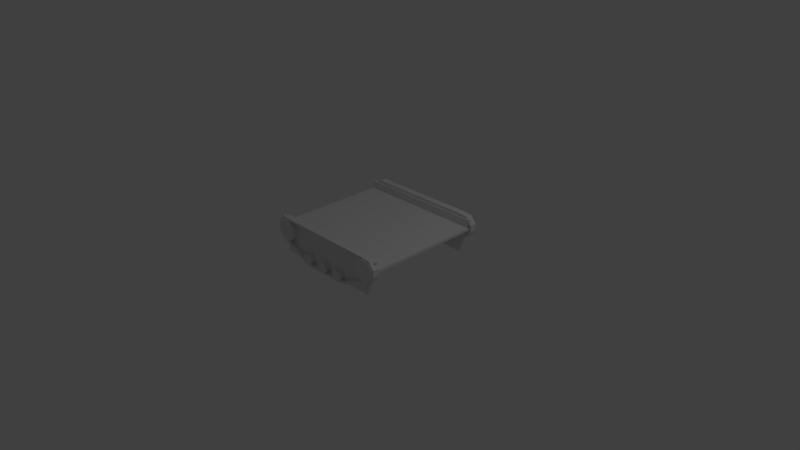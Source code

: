 # Source: watchdog1.blend  (saved by Blender 2.58.1; exported with 4.5.12 LTS)
import bpy
from mathutils import Matrix  # noqa: F401  (used for matrix-valued properties, if any)

bpy.ops.wm.read_factory_settings(use_empty=True)
scene = bpy.context.scene
scene.name = 'Scene'

# ---- collections
col_collection_1 = bpy.data.collections.new('Collection 1'); scene.collection.children.link(col_collection_1)

# ---- materials (node trees are filled in below, after node groups)
mat_material = bpy.data.materials.new('Material')
mat_material.alpha_threshold = 0.0
mat_material.use_transparent_shadow = False
mat_material.roughness = 0.5
mat_material.line_color = (0.0, 0.0, 0.0, 1.0)

# ---- material node trees

# ---- world
world_world = bpy.data.worlds.new('World'); scene.world = world_world
world_world.color = (0.05088, 0.05088, 0.05088)
world_world.use_sun_shadow = False
world_world.sun_shadow_jitter_overblur = 0.0
world_world.cycles.sampling_method = 'MANUAL'
world_world.cycles.sample_map_resolution = 256

# ---- cameras
cam_camera = bpy.data.cameras.new('Camera')
cam_camera.clip_end = 100.0
cam_camera.lens = 35.0
cam_camera.ortho_scale = 7.314
cam_camera.dof.focus_distance = 0.0
cam_camera.dof.aperture_fstop = 128.0

# ---- lights
light_lamp = bpy.data.lights.new('Lamp', 'POINT')
light_lamp.transmission_factor = 0.0
light_lamp.cutoff_distance = 30.0
light_lamp.energy = 100.0
light_lamp.shadow_buffer_clip_start = 1.001
light_lamp.shadow_soft_size = 1.0
light_lamp.shadow_maximum_resolution = 0.006
light_lamp.use_absolute_resolution = True
light_lamp.cycles.use_multiple_importance_sampling = False

# ---- meshes
me_cube_004 = bpy.data.meshes.new('Cube.004')
me_cube_004.from_pydata([(-1.0, -1.0, -1.0), (-1.0, 1.0, -1.0), (-1.0, -1.0, 1.0), (-1.0, 1.0, 1.0), (-2.967, 1.0, -1.0), (-2.967, 1.0, 1.0), (-2.967, -1.0, -1.0), (-2.967, -1.0, 1.0), (-4.745, -1.0, -1.0), (-4.745, 1.0, -1.0), (-4.745, -1.0, 1.0), (-4.745, 1.0, 1.0), (-6.89, 1.0, 1.0), (-6.89, 1.0, -1.0), (-6.89, -1.0, -1.0), (-6.89, -1.0, 1.0), (-8.717, -1.0, -1.0), (-8.717, 1.0, -1.0), (-8.717, 1.0, 1.0), (-8.717, -1.0, 1.0), (-10.98, 1.0, 1.0), (-10.98, 1.0, -1.0), (-10.98, -1.0, 1.0), (-10.98, -1.0, -1.0), (-14.29, -1.0, -1.0), (-14.29, 1.0, -1.0), (-14.29, -1.0, 1.0), (-14.29, 1.0, 1.0), (-17.02, 1.0, 1.0), (-17.02, 1.0, -1.0), (-17.02, -1.0, -1.0), (-17.02, -1.0, 1.0), (-19.29, -1.0, -1.0), (-19.29, 1.0, -1.0), (-19.29, -1.0, 1.0), (-19.29, 1.0, 1.0), (-22.5, 1.0, 1.0), (-22.5, 1.0, -1.0), (-22.5, -1.0, -1.0), (-22.5, -1.0, 1.0), (-25.68, 1.0, -1.0), (-25.68, -1.0, -1.0), (-25.68, 1.0, 1.0), (-25.68, -1.0, 1.0), (-29.0, 1.0, -1.0), (-29.0, 1.0, 1.0), (-29.0, -1.0, -1.0), (-29.0, -1.0, 1.0), (-32.27, -1.0, -1.0), (-32.27, 1.0, -1.0), (-32.27, 1.0, 1.0), (-32.27, -1.0, 1.0), (-33.95, 1.0, 1.0), (-33.95, 1.0, -1.0), (-33.95, -1.0, 1.0), (-33.95, -1.0, -1.0), (-35.43, -1.0, -3.665), (-35.43, 1.0, -3.665), (-35.82, 1.0, -1.919), (-35.82, -1.0, -1.919), (-36.63, 1.0, -7.983), (-35.84, 1.0, -8.369), (-36.63, -1.0, -7.983), (-35.84, -1.0, -8.369), (-35.5, 1.0, -12.01), (-35.5, -1.0, -12.01), (-36.14, -1.0, -13.24), (-36.14, 1.0, -13.24), (-34.4, 1.0, -17.35), (-34.08, 1.0, -15.53), (-34.08, -1.0, -15.53), (-34.4, -1.0, -17.35), (-24.51, 1.0, -26.1), (-24.51, -1.0, -26.1), (-24.83, 1.0, -27.93), (-24.83, -1.0, -27.93), (-23.19, 1.0, -28.76), (-23.22, 1.0, -26.77), (-23.22, -1.0, -26.77), (-23.19, -1.0, -28.76), (-10.15, -1.0, -26.04), (-10.15, 1.0, -26.04), (-10.12, -1.0, -28.03), (-10.12, 1.0, -28.03), (-8.749, 1.0, -25.55), (-8.241, 1.0, -27.1), (-8.749, -1.0, -25.55), (-8.241, -1.0, -27.1), (0.9601, 1.0, -15.4), (0.9601, -1.0, -15.4), (1.468, 1.0, -16.95), (1.468, -1.0, -16.95), (2.596, 1.0, -12.11), (3.104, 1.0, -13.66), (3.104, -1.0, -13.66), (2.596, -1.0, -12.11), (2.974, 1.0, -10.14), (2.974, -1.0, -10.14), (3.78, -1.0, -10.19), (3.78, 1.0, -10.19), (3.026, 1.0, -4.86), (3.832, 1.0, -4.909), (3.026, -1.0, -4.86), (3.832, -1.0, -4.909), (1.816, 1.0, -1.34), (1.816, -1.0, -1.34), (2.169, 1.0, 0.4588), (2.169, -1.0, 0.4588), (-1.137, 1.0, 1.06), (-1.029, 1.0, -0.9222), (-1.029, -1.0, -0.9222), (-1.137, -1.0, 1.06)], [], [(3, 1, 4, 5), (0, 2, 7, 6), (2, 3, 5, 7), (1, 0, 6, 4), (4, 6, 8, 9), (7, 5, 11, 10), (6, 7, 10, 8), (5, 4, 9, 11), (11, 9, 13, 12), (8, 10, 15, 14), (10, 11, 12, 15), (9, 8, 14, 13), (13, 14, 16, 17), (15, 12, 18, 19), (14, 15, 19, 16), (12, 13, 17, 18), (18, 17, 21, 20), (16, 19, 22, 23), (19, 18, 20, 22), (17, 16, 23, 21), (21, 23, 24, 25), (22, 20, 27, 26), (23, 22, 26, 24), (20, 21, 25, 27), (27, 25, 29, 28), (24, 26, 31, 30), (26, 27, 28, 31), (25, 24, 30, 29), (29, 30, 32, 33), (31, 28, 35, 34), (30, 31, 34, 32), (28, 29, 33, 35), (35, 33, 37, 36), (32, 34, 39, 38), (34, 35, 36, 39), (33, 32, 38, 37), (37, 38, 41, 40), (39, 36, 42, 43), (38, 39, 43, 41), (36, 37, 40, 42), (42, 40, 44, 45), (41, 43, 47, 46), (43, 42, 45, 47), (40, 41, 46, 44), (44, 46, 48, 49), (47, 45, 50, 51), (46, 47, 51, 48), (45, 44, 49, 50), (50, 49, 53, 52), (48, 51, 54, 55), (51, 50, 52, 54), (49, 48, 55, 53), (53, 55, 56, 57), (54, 52, 58, 59), (55, 54, 59, 56), (52, 53, 57, 58), (58, 57, 61, 60), (56, 59, 62, 63), (59, 58, 60, 62), (57, 56, 63, 61), (61, 63, 65, 64), (62, 60, 67, 66), (63, 62, 66, 65), (60, 61, 64, 67), (67, 64, 69, 68), (65, 66, 71, 70), (66, 67, 68, 71), (64, 65, 70, 69), (69, 70, 73, 72), (71, 68, 74, 75), (70, 71, 75, 73), (68, 69, 72, 74), (74, 72, 77, 76), (73, 75, 79, 78), (75, 74, 76, 79), (72, 73, 78, 77), (77, 78, 80, 81), (79, 76, 83, 82), (78, 79, 82, 80), (76, 77, 81, 83), (83, 81, 84, 85), (80, 82, 87, 86), (82, 83, 85, 87), (81, 80, 86, 84), (84, 86, 89, 88), (87, 85, 90, 91), (86, 87, 91, 89), (85, 84, 88, 90), (90, 88, 92, 93), (89, 91, 94, 95), (91, 90, 93, 94), (88, 89, 95, 92), (92, 95, 97, 96), (94, 93, 99, 98), (95, 94, 98, 97), (93, 92, 96, 99), (99, 96, 100, 101), (97, 98, 103, 102), (98, 99, 101, 103), (96, 97, 102, 100), (100, 102, 105, 104), (103, 101, 106, 107), (102, 103, 107, 105), (101, 100, 104, 106), (106, 104, 109, 108), (105, 107, 111, 110), (107, 106, 108, 111), (104, 105, 110, 109), (110, 111, 108, 109)])
_uv = me_cube_004.uv_layers.new(name='UVTex')
_uv.uv.foreach_set('vector', [0.0, 0.0, 1.0, 0.0, 1.0, 1.0, 0.0, 1.0, 0.0, 0.0, 1.0, 0.0, 1.0, 1.0, 0.0, 1.0, 0.0, 0.0, 1.0, 0.0, 1.0, 1.0, 0.0, 1.0, 0.0, 0.0, 1.0, 0.0, 1.0, 1.0, 0.0, 1.0, 0.0, 0.0, 1.0, 0.0, 1.0, 1.0, 0.0, 1.0, 0.0, 0.0, 1.0, 0.0, 1.0, 1.0, 0.0, 1.0, 0.0, 0.0, 1.0, 0.0, 1.0, 1.0, 0.0, 1.0, 0.0, 0.0, 1.0, 0.0, 1.0, 1.0, 0.0, 1.0, 0.0, 0.0, 1.0, 0.0, 1.0, 1.0, 0.0, 1.0, 0.0, 0.0, 1.0, 0.0, 1.0, 1.0, 0.0, 1.0, 0.0, 0.0, 1.0, 0.0, 1.0, 1.0, 0.0, 1.0, 0.0, 0.0, 1.0, 0.0, 1.0, 1.0, 0.0, 1.0, 0.0, 0.0, 1.0, 0.0, 1.0, 1.0, 0.0, 1.0, 0.0, 0.0, 1.0, 0.0, 1.0, 1.0, 0.0, 1.0, 0.0, 0.0, 1.0, 0.0, 1.0, 1.0, 0.0, 1.0, 0.0, 0.0, 1.0, 0.0, 1.0, 1.0, 0.0, 1.0, 0.0, 0.0, 1.0, 0.0, 1.0, 1.0, 0.0, 1.0, 0.0, 0.0, 1.0, 0.0, 1.0, 1.0, 0.0, 1.0, 0.0, 0.0, 1.0, 0.0, 1.0, 1.0, 0.0, 1.0, 0.0, 0.0, 1.0, 0.0, 1.0, 1.0, 0.0, 1.0, 0.0, 0.0, 1.0, 0.0, 1.0, 1.0, 0.0, 1.0, 0.0, 0.0, 1.0, 0.0, 1.0, 1.0, 0.0, 1.0, 0.0, 0.0, 1.0, 0.0, 1.0, 1.0, 0.0, 1.0, 0.0, 0.0, 1.0, 0.0, 1.0, 1.0, 0.0, 1.0, 0.0, 0.0, 1.0, 0.0, 1.0, 1.0, 0.0, 1.0, 0.0, 0.0, 1.0, 0.0, 1.0, 1.0, 0.0, 1.0, 0.0, 0.0, 1.0, 0.0, 1.0, 1.0, 0.0, 1.0, 0.0, 0.0, 1.0, 0.0, 1.0, 1.0, 0.0, 1.0, 0.0, 0.0, 1.0, 0.0, 1.0, 1.0, 0.0, 1.0, 0.0, 0.0, 1.0, 0.0, 1.0, 1.0, 0.0, 1.0, 0.0, 0.0, 1.0, 0.0, 1.0, 1.0, 0.0, 1.0, 0.0, 0.0, 1.0, 0.0, 1.0, 1.0, 0.0, 1.0, 0.0, 0.0, 1.0, 0.0, 1.0, 1.0, 0.0, 1.0, 0.0, 0.0, 1.0, 0.0, 1.0, 1.0, 0.0, 1.0, 0.0, 0.0, 1.0, 0.0, 1.0, 1.0, 0.0, 1.0, 0.0, 0.0, 1.0, 0.0, 1.0, 1.0, 0.0, 1.0, 0.0, 0.0, 1.0, 0.0, 1.0, 1.0, 0.0, 1.0, 0.0, 0.0, 1.0, 0.0, 1.0, 1.0, 0.0, 1.0, 0.0, 0.0, 1.0, 0.0, 1.0, 1.0, 0.0, 1.0, 0.0, 0.0, 1.0, 0.0, 1.0, 1.0, 0.0, 1.0, 0.0, 0.0, 1.0, 0.0, 1.0, 1.0, 0.0, 1.0, 0.0, 0.0, 1.0, 0.0, 1.0, 1.0, 0.0, 1.0, 0.0, 0.0, 1.0, 0.0, 1.0, 1.0, 0.0, 1.0, 0.0, 0.0, 1.0, 0.0, 1.0, 1.0, 0.0, 1.0, 0.0, 0.0, 1.0, 0.0, 1.0, 1.0, 0.0, 1.0, 0.0, 0.0, 1.0, 0.0, 1.0, 1.0, 0.0, 1.0, 0.0, 0.0, 1.0, 0.0, 1.0, 1.0, 0.0, 1.0, 0.0, 0.0, 1.0, 0.0, 1.0, 1.0, 0.0, 1.0, 0.0, 0.0, 1.0, 0.0, 1.0, 1.0, 0.0, 1.0, 0.0, 0.0, 1.0, 0.0, 1.0, 1.0, 0.0, 1.0, 0.0, 0.0, 1.0, 0.0, 1.0, 1.0, 0.0, 1.0, 0.0, 0.0, 1.0, 0.0, 1.0, 1.0, 0.0, 1.0, 0.0, 0.0, 1.0, 0.0, 1.0, 1.0, 0.0, 1.0, 0.0, 0.0, 1.0, 0.0, 1.0, 1.0, 0.0, 1.0, 0.0, 0.0, 1.0, 0.0, 1.0, 1.0, 0.0, 1.0, 0.0, 0.0, 1.0, 0.0, 1.0, 1.0, 0.0, 1.0, 0.0, 0.0, 1.0, 0.0, 1.0, 1.0, 0.0, 1.0, 0.0, 0.0, 1.0, 0.0, 1.0, 1.0, 0.0, 1.0, 0.0, 0.0, 1.0, 0.0, 1.0, 1.0, 0.0, 1.0, 0.0, 0.0, 1.0, 0.0, 1.0, 1.0, 0.0, 1.0, 0.0, 0.0, 1.0, 0.0, 1.0, 1.0, 0.0, 1.0, 0.0, 0.0, 1.0, 0.0, 1.0, 1.0, 0.0, 1.0, 0.0, 0.0, 1.0, 0.0, 1.0, 1.0, 0.0, 1.0, 0.0, 0.0, 1.0, 0.0, 1.0, 1.0, 0.0, 1.0, 0.0, 0.0, 1.0, 0.0, 1.0, 1.0, 0.0, 1.0, 0.0, 0.0, 1.0, 0.0, 1.0, 1.0, 0.0, 1.0, 0.0, 0.0, 1.0, 0.0, 1.0, 1.0, 0.0, 1.0, 0.0, 0.0, 1.0, 0.0, 1.0, 1.0, 0.0, 1.0, 0.0, 0.0, 1.0, 0.0, 1.0, 1.0, 0.0, 1.0, 0.0, 0.0, 1.0, 0.0, 1.0, 1.0, 0.0, 1.0, 0.0, 0.0, 1.0, 0.0, 1.0, 1.0, 0.0, 1.0, 0.0, 0.0, 1.0, 0.0, 1.0, 1.0, 0.0, 1.0, 0.0, 0.0, 1.0, 0.0, 1.0, 1.0, 0.0, 1.0, 0.0, 0.0, 1.0, 0.0, 1.0, 1.0, 0.0, 1.0, 0.0, 0.0, 1.0, 0.0, 1.0, 1.0, 0.0, 1.0, 0.0, 0.0, 1.0, 0.0, 1.0, 1.0, 0.0, 1.0, 0.0, 0.0, 1.0, 0.0, 1.0, 1.0, 0.0, 1.0, 0.0, 0.0, 1.0, 0.0, 1.0, 1.0, 0.0, 1.0, 0.0, 0.0, 1.0, 0.0, 1.0, 1.0, 0.0, 1.0, 0.0, 0.0, 1.0, 0.0, 1.0, 1.0, 0.0, 1.0, 0.0, 0.0, 1.0, 0.0, 1.0, 1.0, 0.0, 1.0, 0.0, 0.0, 1.0, 0.0, 1.0, 1.0, 0.0, 1.0, 0.0, 0.0, 1.0, 0.0, 1.0, 1.0, 0.0, 1.0, 0.0, 0.0, 1.0, 0.0, 1.0, 1.0, 0.0, 1.0, 0.0, 0.0, 1.0, 0.0, 1.0, 1.0, 0.0, 1.0, 0.0, 0.0, 1.0, 0.0, 1.0, 1.0, 0.0, 1.0, 0.0, 0.0, 1.0, 0.0, 1.0, 1.0, 0.0, 1.0, 0.0, 0.0, 1.0, 0.0, 1.0, 1.0, 0.0, 1.0, 0.0, 0.0, 1.0, 0.0, 1.0, 1.0, 0.0, 1.0, 0.0, 0.0, 1.0, 0.0, 1.0, 1.0, 0.0, 1.0, 0.0, 0.0, 1.0, 0.0, 1.0, 1.0, 0.0, 1.0, 0.0, 0.0, 1.0, 0.0, 1.0, 1.0, 0.0, 1.0, 0.0, 0.0, 1.0, 0.0, 1.0, 1.0, 0.0, 1.0, 0.0, 0.0, 1.0, 0.0, 1.0, 1.0, 0.0, 1.0, 0.0, 0.0, 1.0, 0.0, 1.0, 1.0, 0.0, 1.0, 0.0, 0.0, 1.0, 0.0, 1.0, 1.0, 0.0, 1.0, 0.0, 0.0, 1.0, 0.0, 1.0, 1.0, 0.0, 1.0, 0.0, 0.0, 1.0, 0.0, 1.0, 1.0, 0.0, 1.0, 0.0, 0.0, 1.0, 0.0, 1.0, 1.0, 0.0, 1.0, 0.0, 0.0, 1.0, 0.0, 1.0, 1.0, 0.0, 1.0, 0.0, 0.0, 1.0, 0.0, 1.0, 1.0, 0.0, 1.0, 0.0, 0.0, 1.0, 0.0, 1.0, 1.0, 0.0, 1.0, 0.0, 0.0, 1.0, 0.0, 1.0, 1.0, 0.0, 1.0, 0.0, 0.0, 1.0, 0.0, 1.0, 1.0, 0.0, 1.0, 0.0, 0.0, 1.0, 0.0, 1.0, 1.0, 0.0, 1.0, 0.0, 0.0, 1.0, 0.0, 1.0, 1.0, 0.0, 1.0, 0.0, 0.0, 1.0, 0.0, 1.0, 1.0, 0.0, 1.0, 0.0, 0.0, 1.0, 0.0, 1.0, 1.0, 0.0, 1.0, 0.0, 0.0, 1.0, 0.0, 1.0, 1.0, 0.0, 1.0])
me_cube_004.use_remesh_preserve_volume = False
me_cube_004.use_remesh_preserve_attributes = False
me_cube_004.use_mirror_vertex_groups = False
me_cube_004.update()
me_cube_003 = bpy.data.meshes.new('Cube.003')
me_cube_003.from_pydata([(-1.0, -1.0, -1.0), (-1.0, 1.0, -1.0), (-1.0, -1.0, 1.0), (-1.0, 1.0, 1.0), (-2.967, 1.0, -1.0), (-2.967, 1.0, 1.0), (-2.967, -1.0, -1.0), (-2.967, -1.0, 1.0), (-4.745, -1.0, -1.0), (-4.745, 1.0, -1.0), (-4.745, -1.0, 1.0), (-4.745, 1.0, 1.0), (-6.89, 1.0, 1.0), (-6.89, 1.0, -1.0), (-6.89, -1.0, -1.0), (-6.89, -1.0, 1.0), (-8.717, -1.0, -1.0), (-8.717, 1.0, -1.0), (-8.717, 1.0, 1.0), (-8.717, -1.0, 1.0), (-10.98, 1.0, 1.0), (-10.98, 1.0, -1.0), (-10.98, -1.0, 1.0), (-10.98, -1.0, -1.0), (-14.29, -1.0, -1.0), (-14.29, 1.0, -1.0), (-14.29, -1.0, 1.0), (-14.29, 1.0, 1.0), (-17.02, 1.0, 1.0), (-17.02, 1.0, -1.0), (-17.02, -1.0, -1.0), (-17.02, -1.0, 1.0), (-19.29, -1.0, -1.0), (-19.29, 1.0, -1.0), (-19.29, -1.0, 1.0), (-19.29, 1.0, 1.0), (-22.5, 1.0, 1.0), (-22.5, 1.0, -1.0), (-22.5, -1.0, -1.0), (-22.5, -1.0, 1.0), (-25.68, 1.0, -1.0), (-25.68, -1.0, -1.0), (-25.68, 1.0, 1.0), (-25.68, -1.0, 1.0), (-29.0, 1.0, -1.0), (-29.0, 1.0, 1.0), (-29.0, -1.0, -1.0), (-29.0, -1.0, 1.0), (-32.27, -1.0, -1.0), (-32.27, 1.0, -1.0), (-32.27, 1.0, 1.0), (-32.27, -1.0, 1.0), (-33.95, 1.0, 1.0), (-33.95, 1.0, -1.0), (-33.95, -1.0, 1.0), (-33.95, -1.0, -1.0), (-35.43, -1.0, -3.665), (-35.43, 1.0, -3.665), (-35.82, 1.0, -1.919), (-35.82, -1.0, -1.919), (-36.63, 1.0, -7.983), (-35.84, 1.0, -8.369), (-36.63, -1.0, -7.983), (-35.84, -1.0, -8.369), (-35.5, 1.0, -12.01), (-35.5, -1.0, -12.01), (-36.14, -1.0, -13.24), (-36.14, 1.0, -13.24), (-34.4, 1.0, -17.35), (-34.08, 1.0, -15.53), (-34.08, -1.0, -15.53), (-34.4, -1.0, -17.35), (-24.51, 1.0, -26.1), (-24.51, -1.0, -26.1), (-24.83, 1.0, -27.93), (-24.83, -1.0, -27.93), (-23.19, 1.0, -28.76), (-23.22, 1.0, -26.77), (-23.22, -1.0, -26.77), (-23.19, -1.0, -28.76), (-10.15, -1.0, -26.04), (-10.15, 1.0, -26.04), (-10.12, -1.0, -28.03), (-10.12, 1.0, -28.03), (-8.749, 1.0, -25.55), (-8.241, 1.0, -27.1), (-8.749, -1.0, -25.55), (-8.241, -1.0, -27.1), (0.9601, 1.0, -15.4), (0.9601, -1.0, -15.4), (1.468, 1.0, -16.95), (1.468, -1.0, -16.95), (2.596, 1.0, -12.11), (3.104, 1.0, -13.66), (3.104, -1.0, -13.66), (2.596, -1.0, -12.11), (2.974, 1.0, -10.14), (2.974, -1.0, -10.14), (3.78, -1.0, -10.19), (3.78, 1.0, -10.19), (3.026, 1.0, -4.86), (3.832, 1.0, -4.909), (3.026, -1.0, -4.86), (3.832, -1.0, -4.909), (1.816, 1.0, -1.34), (1.816, -1.0, -1.34), (2.169, 1.0, 0.4588), (2.169, -1.0, 0.4588), (-1.137, 1.0, 1.06), (-1.029, 1.0, -0.9222), (-1.029, -1.0, -0.9222), (-1.137, -1.0, 1.06)], [], [(3, 1, 4, 5), (0, 2, 7, 6), (2, 3, 5, 7), (1, 0, 6, 4), (4, 6, 8, 9), (7, 5, 11, 10), (6, 7, 10, 8), (5, 4, 9, 11), (11, 9, 13, 12), (8, 10, 15, 14), (10, 11, 12, 15), (9, 8, 14, 13), (13, 14, 16, 17), (15, 12, 18, 19), (14, 15, 19, 16), (12, 13, 17, 18), (18, 17, 21, 20), (16, 19, 22, 23), (19, 18, 20, 22), (17, 16, 23, 21), (21, 23, 24, 25), (22, 20, 27, 26), (23, 22, 26, 24), (20, 21, 25, 27), (27, 25, 29, 28), (24, 26, 31, 30), (26, 27, 28, 31), (25, 24, 30, 29), (29, 30, 32, 33), (31, 28, 35, 34), (30, 31, 34, 32), (28, 29, 33, 35), (35, 33, 37, 36), (32, 34, 39, 38), (34, 35, 36, 39), (33, 32, 38, 37), (37, 38, 41, 40), (39, 36, 42, 43), (38, 39, 43, 41), (36, 37, 40, 42), (42, 40, 44, 45), (41, 43, 47, 46), (43, 42, 45, 47), (40, 41, 46, 44), (44, 46, 48, 49), (47, 45, 50, 51), (46, 47, 51, 48), (45, 44, 49, 50), (50, 49, 53, 52), (48, 51, 54, 55), (51, 50, 52, 54), (49, 48, 55, 53), (53, 55, 56, 57), (54, 52, 58, 59), (55, 54, 59, 56), (52, 53, 57, 58), (58, 57, 61, 60), (56, 59, 62, 63), (59, 58, 60, 62), (57, 56, 63, 61), (61, 63, 65, 64), (62, 60, 67, 66), (63, 62, 66, 65), (60, 61, 64, 67), (67, 64, 69, 68), (65, 66, 71, 70), (66, 67, 68, 71), (64, 65, 70, 69), (69, 70, 73, 72), (71, 68, 74, 75), (70, 71, 75, 73), (68, 69, 72, 74), (74, 72, 77, 76), (73, 75, 79, 78), (75, 74, 76, 79), (72, 73, 78, 77), (77, 78, 80, 81), (79, 76, 83, 82), (78, 79, 82, 80), (76, 77, 81, 83), (83, 81, 84, 85), (80, 82, 87, 86), (82, 83, 85, 87), (81, 80, 86, 84), (84, 86, 89, 88), (87, 85, 90, 91), (86, 87, 91, 89), (85, 84, 88, 90), (90, 88, 92, 93), (89, 91, 94, 95), (91, 90, 93, 94), (88, 89, 95, 92), (92, 95, 97, 96), (94, 93, 99, 98), (95, 94, 98, 97), (93, 92, 96, 99), (99, 96, 100, 101), (97, 98, 103, 102), (98, 99, 101, 103), (96, 97, 102, 100), (100, 102, 105, 104), (103, 101, 106, 107), (102, 103, 107, 105), (101, 100, 104, 106), (106, 104, 109, 108), (105, 107, 111, 110), (107, 106, 108, 111), (104, 105, 110, 109), (110, 111, 108, 109)])
_uv = me_cube_003.uv_layers.new(name='UVTex')
_uv.uv.foreach_set('vector', [0.0, 0.0, 1.0, 0.0, 1.0, 1.0, 0.0, 1.0, 0.0, 0.0, 1.0, 0.0, 1.0, 1.0, 0.0, 1.0, 0.0, 0.0, 1.0, 0.0, 1.0, 1.0, 0.0, 1.0, 0.0, 0.0, 1.0, 0.0, 1.0, 1.0, 0.0, 1.0, 0.0, 0.0, 1.0, 0.0, 1.0, 1.0, 0.0, 1.0, 0.0, 0.0, 1.0, 0.0, 1.0, 1.0, 0.0, 1.0, 0.0, 0.0, 1.0, 0.0, 1.0, 1.0, 0.0, 1.0, 0.0, 0.0, 1.0, 0.0, 1.0, 1.0, 0.0, 1.0, 0.0, 0.0, 1.0, 0.0, 1.0, 1.0, 0.0, 1.0, 0.0, 0.0, 1.0, 0.0, 1.0, 1.0, 0.0, 1.0, 0.0, 0.0, 1.0, 0.0, 1.0, 1.0, 0.0, 1.0, 0.0, 0.0, 1.0, 0.0, 1.0, 1.0, 0.0, 1.0, 0.0, 0.0, 1.0, 0.0, 1.0, 1.0, 0.0, 1.0, 0.0, 0.0, 1.0, 0.0, 1.0, 1.0, 0.0, 1.0, 0.0, 0.0, 1.0, 0.0, 1.0, 1.0, 0.0, 1.0, 0.0, 0.0, 1.0, 0.0, 1.0, 1.0, 0.0, 1.0, 0.0, 0.0, 1.0, 0.0, 1.0, 1.0, 0.0, 1.0, 0.0, 0.0, 1.0, 0.0, 1.0, 1.0, 0.0, 1.0, 0.0, 0.0, 1.0, 0.0, 1.0, 1.0, 0.0, 1.0, 0.0, 0.0, 1.0, 0.0, 1.0, 1.0, 0.0, 1.0, 0.0, 0.0, 1.0, 0.0, 1.0, 1.0, 0.0, 1.0, 0.0, 0.0, 1.0, 0.0, 1.0, 1.0, 0.0, 1.0, 0.0, 0.0, 1.0, 0.0, 1.0, 1.0, 0.0, 1.0, 0.0, 0.0, 1.0, 0.0, 1.0, 1.0, 0.0, 1.0, 0.0, 0.0, 1.0, 0.0, 1.0, 1.0, 0.0, 1.0, 0.0, 0.0, 1.0, 0.0, 1.0, 1.0, 0.0, 1.0, 0.0, 0.0, 1.0, 0.0, 1.0, 1.0, 0.0, 1.0, 0.0, 0.0, 1.0, 0.0, 1.0, 1.0, 0.0, 1.0, 0.0, 0.0, 1.0, 0.0, 1.0, 1.0, 0.0, 1.0, 0.0, 0.0, 1.0, 0.0, 1.0, 1.0, 0.0, 1.0, 0.0, 0.0, 1.0, 0.0, 1.0, 1.0, 0.0, 1.0, 0.0, 0.0, 1.0, 0.0, 1.0, 1.0, 0.0, 1.0, 0.0, 0.0, 1.0, 0.0, 1.0, 1.0, 0.0, 1.0, 0.0, 0.0, 1.0, 0.0, 1.0, 1.0, 0.0, 1.0, 0.0, 0.0, 1.0, 0.0, 1.0, 1.0, 0.0, 1.0, 0.0, 0.0, 1.0, 0.0, 1.0, 1.0, 0.0, 1.0, 0.0, 0.0, 1.0, 0.0, 1.0, 1.0, 0.0, 1.0, 0.0, 0.0, 1.0, 0.0, 1.0, 1.0, 0.0, 1.0, 0.0, 0.0, 1.0, 0.0, 1.0, 1.0, 0.0, 1.0, 0.0, 0.0, 1.0, 0.0, 1.0, 1.0, 0.0, 1.0, 0.0, 0.0, 1.0, 0.0, 1.0, 1.0, 0.0, 1.0, 0.0, 0.0, 1.0, 0.0, 1.0, 1.0, 0.0, 1.0, 0.0, 0.0, 1.0, 0.0, 1.0, 1.0, 0.0, 1.0, 0.0, 0.0, 1.0, 0.0, 1.0, 1.0, 0.0, 1.0, 0.0, 0.0, 1.0, 0.0, 1.0, 1.0, 0.0, 1.0, 0.0, 0.0, 1.0, 0.0, 1.0, 1.0, 0.0, 1.0, 0.0, 0.0, 1.0, 0.0, 1.0, 1.0, 0.0, 1.0, 0.0, 0.0, 1.0, 0.0, 1.0, 1.0, 0.0, 1.0, 0.0, 0.0, 1.0, 0.0, 1.0, 1.0, 0.0, 1.0, 0.0, 0.0, 1.0, 0.0, 1.0, 1.0, 0.0, 1.0, 0.0, 0.0, 1.0, 0.0, 1.0, 1.0, 0.0, 1.0, 0.0, 0.0, 1.0, 0.0, 1.0, 1.0, 0.0, 1.0, 0.0, 0.0, 1.0, 0.0, 1.0, 1.0, 0.0, 1.0, 0.0, 0.0, 1.0, 0.0, 1.0, 1.0, 0.0, 1.0, 0.0, 0.0, 1.0, 0.0, 1.0, 1.0, 0.0, 1.0, 0.0, 0.0, 1.0, 0.0, 1.0, 1.0, 0.0, 1.0, 0.0, 0.0, 1.0, 0.0, 1.0, 1.0, 0.0, 1.0, 0.0, 0.0, 1.0, 0.0, 1.0, 1.0, 0.0, 1.0, 0.0, 0.0, 1.0, 0.0, 1.0, 1.0, 0.0, 1.0, 0.0, 0.0, 1.0, 0.0, 1.0, 1.0, 0.0, 1.0, 0.0, 0.0, 1.0, 0.0, 1.0, 1.0, 0.0, 1.0, 0.0, 0.0, 1.0, 0.0, 1.0, 1.0, 0.0, 1.0, 0.0, 0.0, 1.0, 0.0, 1.0, 1.0, 0.0, 1.0, 0.0, 0.0, 1.0, 0.0, 1.0, 1.0, 0.0, 1.0, 0.0, 0.0, 1.0, 0.0, 1.0, 1.0, 0.0, 1.0, 0.0, 0.0, 1.0, 0.0, 1.0, 1.0, 0.0, 1.0, 0.0, 0.0, 1.0, 0.0, 1.0, 1.0, 0.0, 1.0, 0.0, 0.0, 1.0, 0.0, 1.0, 1.0, 0.0, 1.0, 0.0, 0.0, 1.0, 0.0, 1.0, 1.0, 0.0, 1.0, 0.0, 0.0, 1.0, 0.0, 1.0, 1.0, 0.0, 1.0, 0.0, 0.0, 1.0, 0.0, 1.0, 1.0, 0.0, 1.0, 0.0, 0.0, 1.0, 0.0, 1.0, 1.0, 0.0, 1.0, 0.0, 0.0, 1.0, 0.0, 1.0, 1.0, 0.0, 1.0, 0.0, 0.0, 1.0, 0.0, 1.0, 1.0, 0.0, 1.0, 0.0, 0.0, 1.0, 0.0, 1.0, 1.0, 0.0, 1.0, 0.0, 0.0, 1.0, 0.0, 1.0, 1.0, 0.0, 1.0, 0.0, 0.0, 1.0, 0.0, 1.0, 1.0, 0.0, 1.0, 0.0, 0.0, 1.0, 0.0, 1.0, 1.0, 0.0, 1.0, 0.0, 0.0, 1.0, 0.0, 1.0, 1.0, 0.0, 1.0, 0.0, 0.0, 1.0, 0.0, 1.0, 1.0, 0.0, 1.0, 0.0, 0.0, 1.0, 0.0, 1.0, 1.0, 0.0, 1.0, 0.0, 0.0, 1.0, 0.0, 1.0, 1.0, 0.0, 1.0, 0.0, 0.0, 1.0, 0.0, 1.0, 1.0, 0.0, 1.0, 0.0, 0.0, 1.0, 0.0, 1.0, 1.0, 0.0, 1.0, 0.0, 0.0, 1.0, 0.0, 1.0, 1.0, 0.0, 1.0, 0.0, 0.0, 1.0, 0.0, 1.0, 1.0, 0.0, 1.0, 0.0, 0.0, 1.0, 0.0, 1.0, 1.0, 0.0, 1.0, 0.0, 0.0, 1.0, 0.0, 1.0, 1.0, 0.0, 1.0, 0.0, 0.0, 1.0, 0.0, 1.0, 1.0, 0.0, 1.0, 0.0, 0.0, 1.0, 0.0, 1.0, 1.0, 0.0, 1.0, 0.0, 0.0, 1.0, 0.0, 1.0, 1.0, 0.0, 1.0, 0.0, 0.0, 1.0, 0.0, 1.0, 1.0, 0.0, 1.0, 0.0, 0.0, 1.0, 0.0, 1.0, 1.0, 0.0, 1.0, 0.0, 0.0, 1.0, 0.0, 1.0, 1.0, 0.0, 1.0, 0.0, 0.0, 1.0, 0.0, 1.0, 1.0, 0.0, 1.0, 0.0, 0.0, 1.0, 0.0, 1.0, 1.0, 0.0, 1.0, 0.0, 0.0, 1.0, 0.0, 1.0, 1.0, 0.0, 1.0, 0.0, 0.0, 1.0, 0.0, 1.0, 1.0, 0.0, 1.0, 0.0, 0.0, 1.0, 0.0, 1.0, 1.0, 0.0, 1.0, 0.0, 0.0, 1.0, 0.0, 1.0, 1.0, 0.0, 1.0, 0.0, 0.0, 1.0, 0.0, 1.0, 1.0, 0.0, 1.0, 0.0, 0.0, 1.0, 0.0, 1.0, 1.0, 0.0, 1.0, 0.0, 0.0, 1.0, 0.0, 1.0, 1.0, 0.0, 1.0, 0.0, 0.0, 1.0, 0.0, 1.0, 1.0, 0.0, 1.0, 0.0, 0.0, 1.0, 0.0, 1.0, 1.0, 0.0, 1.0, 0.0, 0.0, 1.0, 0.0, 1.0, 1.0, 0.0, 1.0, 0.0, 0.0, 1.0, 0.0, 1.0, 1.0, 0.0, 1.0, 0.0, 0.0, 1.0, 0.0, 1.0, 1.0, 0.0, 1.0, 0.0, 0.0, 1.0, 0.0, 1.0, 1.0, 0.0, 1.0])
me_cube_003.use_remesh_preserve_volume = False
me_cube_003.use_remesh_preserve_attributes = False
me_cube_003.use_mirror_vertex_groups = False
me_cube_003.update()
me_cylinder_014 = bpy.data.meshes.new('Cylinder.014')
me_cylinder_014.from_pydata([(0.0, 1.0, -1.0), (0.3827, 0.9239, -1.0), (0.7071, 0.7071, -1.0), (0.9239, 0.3827, -1.0), (1.0, -4.371e-08, -1.0), (0.9239, -0.3827, -1.0), (0.7071, -0.7071, -1.0), (0.3827, -0.9239, -1.0), (1.51e-07, -1.0, -1.0), (-0.3827, -0.9239, -1.0), (-0.7071, -0.7071, -1.0), (-0.9239, -0.3827, -1.0), (-1.0, 1.192e-08, -1.0), (-0.9239, 0.3827, -1.0), (-0.7071, 0.7071, -1.0), (-0.3827, 0.9239, -1.0), (6.517e-07, 1.0, 1.0), (0.3827, 0.9239, 1.0), (0.7071, 0.7071, 1.0), (0.9239, 0.3827, 1.0), (1.0, -1.291e-06, 1.0), (0.9239, -0.3827, 1.0), (0.7071, -0.7071, 1.0), (0.3827, -0.9239, 1.0), (-1.931e-06, -1.0, 1.0), (-0.3827, -0.9239, 1.0), (-0.7071, -0.7071, 1.0), (-0.9239, -0.3827, 1.0), (-1.0, 2.571e-06, 1.0), (-0.9239, 0.3827, 1.0), (-0.7071, 0.7071, 1.0), (-0.3827, 0.9239, 1.0), (0.0, 0.0, -1.0), (0.0, 0.0, 1.0)], [], [(32, 0, 1), (33, 17, 16), (32, 1, 2), (33, 18, 17), (32, 2, 3), (33, 19, 18), (32, 3, 4), (33, 20, 19), (32, 4, 5), (33, 21, 20), (32, 5, 6), (33, 22, 21), (32, 6, 7), (33, 23, 22), (32, 7, 8), (33, 24, 23), (32, 8, 9), (33, 25, 24), (32, 9, 10), (33, 26, 25), (32, 10, 11), (33, 27, 26), (32, 11, 12), (33, 28, 27), (32, 12, 13), (33, 29, 28), (32, 13, 14), (33, 30, 29), (32, 14, 15), (33, 31, 30), (15, 0, 32), (33, 16, 31), (0, 16, 17, 1), (1, 17, 18, 2), (2, 18, 19, 3), (3, 19, 20, 4), (4, 20, 21, 5), (5, 21, 22, 6), (6, 22, 23, 7), (7, 23, 24, 8), (8, 24, 25, 9), (9, 25, 26, 10), (10, 26, 27, 11), (11, 27, 28, 12), (12, 28, 29, 13), (13, 29, 30, 14), (14, 30, 31, 15), (16, 0, 15, 31)])
_uv = me_cylinder_014.uv_layers.new(name='UVTex')
_uv.uv.foreach_set('vector', [0.0, 0.0, 1.0, 0.0, 1.0, 1.0, 0.5, 0.5, 1.175, 3.896, -0.1755, 3.896, 0.0, 0.0, 1.0, 0.0, 1.0, 1.0, 0.5, 0.5, 2.424, 3.379, 1.175, 3.896, 0.0, 0.0, 1.0, 0.0, 1.0, 1.0, 0.5, 0.5, 3.379, 2.424, 2.424, 3.379, 0.0, 0.0, 1.0, 0.0, 1.0, 1.0, 0.5, 0.5, 3.896, 1.175, 3.379, 2.424, 0.0, 0.0, 1.0, 0.0, 1.0, 1.0, 0.5, 0.5, 3.896, -0.1754, 3.896, 1.175, 0.0, 0.0, 1.0, 0.0, 1.0, 1.0, 0.5, 0.5, 3.379, -1.424, 3.896, -0.1754, 0.0, 0.0, 1.0, 0.0, 1.0, 1.0, 0.5, 0.5, 2.424, -2.379, 3.379, -1.424, 0.0, 0.0, 1.0, 0.0, 1.0, 1.0, 0.5, 0.5, 1.175, -2.896, 2.424, -2.379, 0.0, 0.0, 1.0, 0.0, 1.0, 1.0, 0.5, 0.5, -0.1755, -2.896, 1.175, -2.896, 0.0, 0.0, 1.0, 0.0, 1.0, 1.0, 0.5, 0.5, -1.424, -2.379, -0.1755, -2.896, 0.0, 0.0, 1.0, 0.0, 1.0, 1.0, 0.5, 0.5, -2.379, -1.424, -1.424, -2.379, 0.0, 0.0, 1.0, 0.0, 1.0, 1.0, 0.5, 0.5, -2.896, -0.1754, -2.379, -1.424, 0.0, 0.0, 1.0, 0.0, 1.0, 1.0, 0.5, 0.5, -2.896, 1.175, -2.896, -0.1754, 0.0, 0.0, 1.0, 0.0, 1.0, 1.0, 0.5, 0.5, -2.379, 2.424, -2.896, 1.175, 0.0, 0.0, 1.0, 0.0, 1.0, 1.0, 0.5, 0.5, -1.424, 3.379, -2.379, 2.424, 0.0, 0.0, 1.0, 0.0, 1.0, 1.0, 0.5, 0.5, -0.1755, 3.896, -1.424, 3.379, 0.0, 0.0, 1.0, 0.0, 1.0, 1.0, 0.0, 1.0, 0.0, 0.0, 1.0, 0.0, 1.0, 1.0, 0.0, 1.0, 0.0, 0.0, 1.0, 0.0, 1.0, 1.0, 0.0, 1.0, 0.0, 0.0, 1.0, 0.0, 1.0, 1.0, 0.0, 1.0, 0.0, 0.0, 1.0, 0.0, 1.0, 1.0, 0.0, 1.0, 0.0, 0.0, 1.0, 0.0, 1.0, 1.0, 0.0, 1.0, 0.0, 0.0, 1.0, 0.0, 1.0, 1.0, 0.0, 1.0, 0.0, 0.0, 1.0, 0.0, 1.0, 1.0, 0.0, 1.0, 0.0, 0.0, 1.0, 0.0, 1.0, 1.0, 0.0, 1.0, 0.0, 0.0, 1.0, 0.0, 1.0, 1.0, 0.0, 1.0, 0.0, 0.0, 1.0, 0.0, 1.0, 1.0, 0.0, 1.0, 0.0, 0.0, 1.0, 0.0, 1.0, 1.0, 0.0, 1.0, 0.0, 0.0, 1.0, 0.0, 1.0, 1.0, 0.0, 1.0, 0.0, 0.0, 1.0, 0.0, 1.0, 1.0, 0.0, 1.0, 0.0, 0.0, 1.0, 0.0, 1.0, 1.0, 0.0, 1.0, 0.0, 0.0, 1.0, 0.0, 1.0, 1.0, 0.0, 1.0])
me_cylinder_014.use_remesh_preserve_volume = False
me_cylinder_014.use_remesh_preserve_attributes = False
me_cylinder_014.use_mirror_vertex_groups = False
me_cylinder_014.update()
me_cylinder_013 = bpy.data.meshes.new('Cylinder.013')
me_cylinder_013.from_pydata([(0.0, 1.0, -1.0), (0.3827, 0.9239, -1.0), (0.7071, 0.7071, -1.0), (0.9239, 0.3827, -1.0), (1.0, -4.371e-08, -1.0), (0.9239, -0.3827, -1.0), (0.7071, -0.7071, -1.0), (0.3827, -0.9239, -1.0), (1.51e-07, -1.0, -1.0), (-0.3827, -0.9239, -1.0), (-0.7071, -0.7071, -1.0), (-0.9239, -0.3827, -1.0), (-1.0, 1.192e-08, -1.0), (-0.9239, 0.3827, -1.0), (-0.7071, 0.7071, -1.0), (-0.3827, 0.9239, -1.0), (6.517e-07, 1.0, 1.0), (0.3827, 0.9239, 1.0), (0.7071, 0.7071, 1.0), (0.9239, 0.3827, 1.0), (1.0, -1.291e-06, 1.0), (0.9239, -0.3827, 1.0), (0.7071, -0.7071, 1.0), (0.3827, -0.9239, 1.0), (-1.931e-06, -1.0, 1.0), (-0.3827, -0.9239, 1.0), (-0.7071, -0.7071, 1.0), (-0.9239, -0.3827, 1.0), (-1.0, 2.571e-06, 1.0), (-0.9239, 0.3827, 1.0), (-0.7071, 0.7071, 1.0), (-0.3827, 0.9239, 1.0), (0.0, 0.0, -1.0), (0.0, 0.0, 1.0)], [], [(32, 0, 1), (33, 17, 16), (32, 1, 2), (33, 18, 17), (32, 2, 3), (33, 19, 18), (32, 3, 4), (33, 20, 19), (32, 4, 5), (33, 21, 20), (32, 5, 6), (33, 22, 21), (32, 6, 7), (33, 23, 22), (32, 7, 8), (33, 24, 23), (32, 8, 9), (33, 25, 24), (32, 9, 10), (33, 26, 25), (32, 10, 11), (33, 27, 26), (32, 11, 12), (33, 28, 27), (32, 12, 13), (33, 29, 28), (32, 13, 14), (33, 30, 29), (32, 14, 15), (33, 31, 30), (15, 0, 32), (33, 16, 31), (0, 16, 17, 1), (1, 17, 18, 2), (2, 18, 19, 3), (3, 19, 20, 4), (4, 20, 21, 5), (5, 21, 22, 6), (6, 22, 23, 7), (7, 23, 24, 8), (8, 24, 25, 9), (9, 25, 26, 10), (10, 26, 27, 11), (11, 27, 28, 12), (12, 28, 29, 13), (13, 29, 30, 14), (14, 30, 31, 15), (16, 0, 15, 31)])
_uv = me_cylinder_013.uv_layers.new(name='UVTex')
_uv.uv.foreach_set('vector', [0.0, 0.0, 1.0, 0.0, 1.0, 1.0, 0.5, 0.5, -0.5575, -4.817, 1.558, -4.817, 0.0, 0.0, 1.0, 0.0, 1.0, 1.0, 0.5, 0.5, -2.512, -4.007, -0.5575, -4.817, 0.0, 0.0, 1.0, 0.0, 1.0, 1.0, 0.5, 0.5, -4.007, -2.512, -2.512, -4.007, 0.0, 0.0, 1.0, 0.0, 1.0, 1.0, 0.5, 0.5, -4.817, -0.5575, -4.007, -2.512, 0.0, 0.0, 1.0, 0.0, 1.0, 1.0, 0.5, 0.5, -4.817, 1.558, -4.817, -0.5575, 0.0, 0.0, 1.0, 0.0, 1.0, 1.0, 0.5, 0.5, -4.007, 3.512, -4.817, 1.558, 0.0, 0.0, 1.0, 0.0, 1.0, 1.0, 0.5, 0.5, -2.512, 5.007, -4.007, 3.512, 0.0, 0.0, 1.0, 0.0, 1.0, 1.0, 0.5, 0.5, -0.5575, 5.817, -2.512, 5.007, 0.0, 0.0, 1.0, 0.0, 1.0, 1.0, 0.5, 0.5, 1.558, 5.817, -0.5575, 5.817, 0.0, 0.0, 1.0, 0.0, 1.0, 1.0, 0.5, 0.5, 3.512, 5.007, 1.558, 5.817, 0.0, 0.0, 1.0, 0.0, 1.0, 1.0, 0.5, 0.5, 5.007, 3.512, 3.512, 5.007, 0.0, 0.0, 1.0, 0.0, 1.0, 1.0, 0.5, 0.5, 5.817, 1.558, 5.007, 3.512, 0.0, 0.0, 1.0, 0.0, 1.0, 1.0, 0.5, 0.5, 5.817, -0.5575, 5.817, 1.558, 0.0, 0.0, 1.0, 0.0, 1.0, 1.0, 0.5, 0.5, 5.007, -2.512, 5.817, -0.5575, 0.0, 0.0, 1.0, 0.0, 1.0, 1.0, 0.5, 0.5, 3.512, -4.007, 5.007, -2.512, 0.0, 0.0, 1.0, 0.0, 1.0, 1.0, 0.5, 0.5, 1.558, -4.817, 3.512, -4.007, 0.0, 0.0, 1.0, 0.0, 1.0, 1.0, 0.0, 1.0, 0.0, 0.0, 1.0, 0.0, 1.0, 1.0, 0.0, 1.0, 0.0, 0.0, 1.0, 0.0, 1.0, 1.0, 0.0, 1.0, 0.0, 0.0, 1.0, 0.0, 1.0, 1.0, 0.0, 1.0, 0.0, 0.0, 1.0, 0.0, 1.0, 1.0, 0.0, 1.0, 0.0, 0.0, 1.0, 0.0, 1.0, 1.0, 0.0, 1.0, 0.0, 0.0, 1.0, 0.0, 1.0, 1.0, 0.0, 1.0, 0.0, 0.0, 1.0, 0.0, 1.0, 1.0, 0.0, 1.0, 0.0, 0.0, 1.0, 0.0, 1.0, 1.0, 0.0, 1.0, 0.0, 0.0, 1.0, 0.0, 1.0, 1.0, 0.0, 1.0, 0.0, 0.0, 1.0, 0.0, 1.0, 1.0, 0.0, 1.0, 0.0, 0.0, 1.0, 0.0, 1.0, 1.0, 0.0, 1.0, 0.0, 0.0, 1.0, 0.0, 1.0, 1.0, 0.0, 1.0, 0.0, 0.0, 1.0, 0.0, 1.0, 1.0, 0.0, 1.0, 0.0, 0.0, 1.0, 0.0, 1.0, 1.0, 0.0, 1.0, 0.0, 0.0, 1.0, 0.0, 1.0, 1.0, 0.0, 1.0])
me_cylinder_013.use_remesh_preserve_volume = False
me_cylinder_013.use_remesh_preserve_attributes = False
me_cylinder_013.use_mirror_vertex_groups = False
me_cylinder_013.update()
me_cylinder_012 = bpy.data.meshes.new('Cylinder.012')
me_cylinder_012.from_pydata([(0.0, 1.0, -1.0), (0.3827, 0.9239, -1.0), (0.7071, 0.7071, -1.0), (0.9239, 0.3827, -1.0), (1.0, -4.371e-08, -1.0), (0.9239, -0.3827, -1.0), (0.7071, -0.7071, -1.0), (0.3827, -0.9239, -1.0), (1.51e-07, -1.0, -1.0), (-0.3827, -0.9239, -1.0), (-0.7071, -0.7071, -1.0), (-0.9239, -0.3827, -1.0), (-1.0, 1.192e-08, -1.0), (-0.9239, 0.3827, -1.0), (-0.7071, 0.7071, -1.0), (-0.3827, 0.9239, -1.0), (6.517e-07, 1.0, 1.0), (0.3827, 0.9239, 1.0), (0.7071, 0.7071, 1.0), (0.9239, 0.3827, 1.0), (1.0, -1.291e-06, 1.0), (0.9239, -0.3827, 1.0), (0.7071, -0.7071, 1.0), (0.3827, -0.9239, 1.0), (-1.931e-06, -1.0, 1.0), (-0.3827, -0.9239, 1.0), (-0.7071, -0.7071, 1.0), (-0.9239, -0.3827, 1.0), (-1.0, 2.571e-06, 1.0), (-0.9239, 0.3827, 1.0), (-0.7071, 0.7071, 1.0), (-0.3827, 0.9239, 1.0), (0.0, 0.0, -1.0), (0.0, 0.0, 1.0)], [], [(32, 0, 1), (33, 17, 16), (32, 1, 2), (33, 18, 17), (32, 2, 3), (33, 19, 18), (32, 3, 4), (33, 20, 19), (32, 4, 5), (33, 21, 20), (32, 5, 6), (33, 22, 21), (32, 6, 7), (33, 23, 22), (32, 7, 8), (33, 24, 23), (32, 8, 9), (33, 25, 24), (32, 9, 10), (33, 26, 25), (32, 10, 11), (33, 27, 26), (32, 11, 12), (33, 28, 27), (32, 12, 13), (33, 29, 28), (32, 13, 14), (33, 30, 29), (32, 14, 15), (33, 31, 30), (15, 0, 32), (33, 16, 31), (0, 16, 17, 1), (1, 17, 18, 2), (2, 18, 19, 3), (3, 19, 20, 4), (4, 20, 21, 5), (5, 21, 22, 6), (6, 22, 23, 7), (7, 23, 24, 8), (8, 24, 25, 9), (9, 25, 26, 10), (10, 26, 27, 11), (11, 27, 28, 12), (12, 28, 29, 13), (13, 29, 30, 14), (14, 30, 31, 15), (16, 0, 15, 31)])
_uv = me_cylinder_012.uv_layers.new(name='UVTex')
_uv.uv.foreach_set('vector', [0.0, 0.0, 1.0, 0.0, 1.0, 1.0, 0.5, 0.5, 1.175, 3.896, -0.1755, 3.896, 0.0, 0.0, 1.0, 0.0, 1.0, 1.0, 0.5, 0.5, 2.424, 3.379, 1.175, 3.896, 0.0, 0.0, 1.0, 0.0, 1.0, 1.0, 0.5, 0.5, 3.379, 2.424, 2.424, 3.379, 0.0, 0.0, 1.0, 0.0, 1.0, 1.0, 0.5, 0.5, 3.896, 1.175, 3.379, 2.424, 0.0, 0.0, 1.0, 0.0, 1.0, 1.0, 0.5, 0.5, 3.896, -0.1754, 3.896, 1.175, 0.0, 0.0, 1.0, 0.0, 1.0, 1.0, 0.5, 0.5, 3.379, -1.424, 3.896, -0.1754, 0.0, 0.0, 1.0, 0.0, 1.0, 1.0, 0.5, 0.5, 2.424, -2.379, 3.379, -1.424, 0.0, 0.0, 1.0, 0.0, 1.0, 1.0, 0.5, 0.5, 1.175, -2.896, 2.424, -2.379, 0.0, 0.0, 1.0, 0.0, 1.0, 1.0, 0.5, 0.5, -0.1755, -2.896, 1.175, -2.896, 0.0, 0.0, 1.0, 0.0, 1.0, 1.0, 0.5, 0.5, -1.424, -2.379, -0.1755, -2.896, 0.0, 0.0, 1.0, 0.0, 1.0, 1.0, 0.5, 0.5, -2.379, -1.424, -1.424, -2.379, 0.0, 0.0, 1.0, 0.0, 1.0, 1.0, 0.5, 0.5, -2.896, -0.1754, -2.379, -1.424, 0.0, 0.0, 1.0, 0.0, 1.0, 1.0, 0.5, 0.5, -2.896, 1.175, -2.896, -0.1754, 0.0, 0.0, 1.0, 0.0, 1.0, 1.0, 0.5, 0.5, -2.379, 2.424, -2.896, 1.175, 0.0, 0.0, 1.0, 0.0, 1.0, 1.0, 0.5, 0.5, -1.424, 3.379, -2.379, 2.424, 0.0, 0.0, 1.0, 0.0, 1.0, 1.0, 0.5, 0.5, -0.1755, 3.896, -1.424, 3.379, 0.0, 0.0, 1.0, 0.0, 1.0, 1.0, 0.0, 1.0, 0.0, 0.0, 1.0, 0.0, 1.0, 1.0, 0.0, 1.0, 0.0, 0.0, 1.0, 0.0, 1.0, 1.0, 0.0, 1.0, 0.0, 0.0, 1.0, 0.0, 1.0, 1.0, 0.0, 1.0, 0.0, 0.0, 1.0, 0.0, 1.0, 1.0, 0.0, 1.0, 0.0, 0.0, 1.0, 0.0, 1.0, 1.0, 0.0, 1.0, 0.0, 0.0, 1.0, 0.0, 1.0, 1.0, 0.0, 1.0, 0.0, 0.0, 1.0, 0.0, 1.0, 1.0, 0.0, 1.0, 0.0, 0.0, 1.0, 0.0, 1.0, 1.0, 0.0, 1.0, 0.0, 0.0, 1.0, 0.0, 1.0, 1.0, 0.0, 1.0, 0.0, 0.0, 1.0, 0.0, 1.0, 1.0, 0.0, 1.0, 0.0, 0.0, 1.0, 0.0, 1.0, 1.0, 0.0, 1.0, 0.0, 0.0, 1.0, 0.0, 1.0, 1.0, 0.0, 1.0, 0.0, 0.0, 1.0, 0.0, 1.0, 1.0, 0.0, 1.0, 0.0, 0.0, 1.0, 0.0, 1.0, 1.0, 0.0, 1.0, 0.0, 0.0, 1.0, 0.0, 1.0, 1.0, 0.0, 1.0])
me_cylinder_012.use_remesh_preserve_volume = False
me_cylinder_012.use_remesh_preserve_attributes = False
me_cylinder_012.use_mirror_vertex_groups = False
me_cylinder_012.update()
me_cylinder_011 = bpy.data.meshes.new('Cylinder.011')
me_cylinder_011.from_pydata([(0.0, 1.0, -1.0), (0.3827, 0.9239, -1.0), (0.7071, 0.7071, -1.0), (0.9239, 0.3827, -1.0), (1.0, -4.371e-08, -1.0), (0.9239, -0.3827, -1.0), (0.7071, -0.7071, -1.0), (0.3827, -0.9239, -1.0), (1.51e-07, -1.0, -1.0), (-0.3827, -0.9239, -1.0), (-0.7071, -0.7071, -1.0), (-0.9239, -0.3827, -1.0), (-1.0, 1.192e-08, -1.0), (-0.9239, 0.3827, -1.0), (-0.7071, 0.7071, -1.0), (-0.3827, 0.9239, -1.0), (6.517e-07, 1.0, 1.0), (0.3827, 0.9239, 1.0), (0.7071, 0.7071, 1.0), (0.9239, 0.3827, 1.0), (1.0, -1.291e-06, 1.0), (0.9239, -0.3827, 1.0), (0.7071, -0.7071, 1.0), (0.3827, -0.9239, 1.0), (-1.931e-06, -1.0, 1.0), (-0.3827, -0.9239, 1.0), (-0.7071, -0.7071, 1.0), (-0.9239, -0.3827, 1.0), (-1.0, 2.571e-06, 1.0), (-0.9239, 0.3827, 1.0), (-0.7071, 0.7071, 1.0), (-0.3827, 0.9239, 1.0), (0.0, 0.0, -1.0), (0.0, 0.0, 1.0)], [], [(32, 0, 1), (33, 17, 16), (32, 1, 2), (33, 18, 17), (32, 2, 3), (33, 19, 18), (32, 3, 4), (33, 20, 19), (32, 4, 5), (33, 21, 20), (32, 5, 6), (33, 22, 21), (32, 6, 7), (33, 23, 22), (32, 7, 8), (33, 24, 23), (32, 8, 9), (33, 25, 24), (32, 9, 10), (33, 26, 25), (32, 10, 11), (33, 27, 26), (32, 11, 12), (33, 28, 27), (32, 12, 13), (33, 29, 28), (32, 13, 14), (33, 30, 29), (32, 14, 15), (33, 31, 30), (15, 0, 32), (33, 16, 31), (0, 16, 17, 1), (1, 17, 18, 2), (2, 18, 19, 3), (3, 19, 20, 4), (4, 20, 21, 5), (5, 21, 22, 6), (6, 22, 23, 7), (7, 23, 24, 8), (8, 24, 25, 9), (9, 25, 26, 10), (10, 26, 27, 11), (11, 27, 28, 12), (12, 28, 29, 13), (13, 29, 30, 14), (14, 30, 31, 15), (16, 0, 15, 31)])
_uv = me_cylinder_011.uv_layers.new(name='UVTex')
_uv.uv.foreach_set('vector', [0.0, 0.0, 1.0, 0.0, 1.0, 1.0, 0.5, 0.5, -0.5575, -4.817, 1.558, -4.817, 0.0, 0.0, 1.0, 0.0, 1.0, 1.0, 0.5, 0.5, -2.512, -4.007, -0.5575, -4.817, 0.0, 0.0, 1.0, 0.0, 1.0, 1.0, 0.5, 0.5, -4.007, -2.512, -2.512, -4.007, 0.0, 0.0, 1.0, 0.0, 1.0, 1.0, 0.5, 0.5, -4.817, -0.5575, -4.007, -2.512, 0.0, 0.0, 1.0, 0.0, 1.0, 1.0, 0.5, 0.5, -4.817, 1.558, -4.817, -0.5575, 0.0, 0.0, 1.0, 0.0, 1.0, 1.0, 0.5, 0.5, -4.007, 3.512, -4.817, 1.558, 0.0, 0.0, 1.0, 0.0, 1.0, 1.0, 0.5, 0.5, -2.512, 5.007, -4.007, 3.512, 0.0, 0.0, 1.0, 0.0, 1.0, 1.0, 0.5, 0.5, -0.5575, 5.817, -2.512, 5.007, 0.0, 0.0, 1.0, 0.0, 1.0, 1.0, 0.5, 0.5, 1.558, 5.817, -0.5575, 5.817, 0.0, 0.0, 1.0, 0.0, 1.0, 1.0, 0.5, 0.5, 3.512, 5.007, 1.558, 5.817, 0.0, 0.0, 1.0, 0.0, 1.0, 1.0, 0.5, 0.5, 5.007, 3.512, 3.512, 5.007, 0.0, 0.0, 1.0, 0.0, 1.0, 1.0, 0.5, 0.5, 5.817, 1.558, 5.007, 3.512, 0.0, 0.0, 1.0, 0.0, 1.0, 1.0, 0.5, 0.5, 5.817, -0.5575, 5.817, 1.558, 0.0, 0.0, 1.0, 0.0, 1.0, 1.0, 0.5, 0.5, 5.007, -2.512, 5.817, -0.5575, 0.0, 0.0, 1.0, 0.0, 1.0, 1.0, 0.5, 0.5, 3.512, -4.007, 5.007, -2.512, 0.0, 0.0, 1.0, 0.0, 1.0, 1.0, 0.5, 0.5, 1.558, -4.817, 3.512, -4.007, 0.0, 0.0, 1.0, 0.0, 1.0, 1.0, 0.0, 1.0, 0.0, 0.0, 1.0, 0.0, 1.0, 1.0, 0.0, 1.0, 0.0, 0.0, 1.0, 0.0, 1.0, 1.0, 0.0, 1.0, 0.0, 0.0, 1.0, 0.0, 1.0, 1.0, 0.0, 1.0, 0.0, 0.0, 1.0, 0.0, 1.0, 1.0, 0.0, 1.0, 0.0, 0.0, 1.0, 0.0, 1.0, 1.0, 0.0, 1.0, 0.0, 0.0, 1.0, 0.0, 1.0, 1.0, 0.0, 1.0, 0.0, 0.0, 1.0, 0.0, 1.0, 1.0, 0.0, 1.0, 0.0, 0.0, 1.0, 0.0, 1.0, 1.0, 0.0, 1.0, 0.0, 0.0, 1.0, 0.0, 1.0, 1.0, 0.0, 1.0, 0.0, 0.0, 1.0, 0.0, 1.0, 1.0, 0.0, 1.0, 0.0, 0.0, 1.0, 0.0, 1.0, 1.0, 0.0, 1.0, 0.0, 0.0, 1.0, 0.0, 1.0, 1.0, 0.0, 1.0, 0.0, 0.0, 1.0, 0.0, 1.0, 1.0, 0.0, 1.0, 0.0, 0.0, 1.0, 0.0, 1.0, 1.0, 0.0, 1.0, 0.0, 0.0, 1.0, 0.0, 1.0, 1.0, 0.0, 1.0])
me_cylinder_011.use_remesh_preserve_volume = False
me_cylinder_011.use_remesh_preserve_attributes = False
me_cylinder_011.use_mirror_vertex_groups = False
me_cylinder_011.update()
me_cylinder_010 = bpy.data.meshes.new('Cylinder.010')
me_cylinder_010.from_pydata([(0.0, 1.0, -1.0), (0.3827, 0.9239, -1.0), (0.7071, 0.7071, -1.0), (0.9239, 0.3827, -1.0), (1.0, -4.371e-08, -1.0), (0.9239, -0.3827, -1.0), (0.7071, -0.7071, -1.0), (0.3827, -0.9239, -1.0), (1.51e-07, -1.0, -1.0), (-0.3827, -0.9239, -1.0), (-0.7071, -0.7071, -1.0), (-0.9239, -0.3827, -1.0), (-1.0, 1.192e-08, -1.0), (-0.9239, 0.3827, -1.0), (-0.7071, 0.7071, -1.0), (-0.3827, 0.9239, -1.0), (6.517e-07, 1.0, 1.0), (0.3827, 0.9239, 1.0), (0.7071, 0.7071, 1.0), (0.9239, 0.3827, 1.0), (1.0, -1.291e-06, 1.0), (0.9239, -0.3827, 1.0), (0.7071, -0.7071, 1.0), (0.3827, -0.9239, 1.0), (-1.931e-06, -1.0, 1.0), (-0.3827, -0.9239, 1.0), (-0.7071, -0.7071, 1.0), (-0.9239, -0.3827, 1.0), (-1.0, 2.571e-06, 1.0), (-0.9239, 0.3827, 1.0), (-0.7071, 0.7071, 1.0), (-0.3827, 0.9239, 1.0), (0.0, 0.0, -1.0), (0.0, 0.0, 1.0)], [], [(32, 0, 1), (33, 17, 16), (32, 1, 2), (33, 18, 17), (32, 2, 3), (33, 19, 18), (32, 3, 4), (33, 20, 19), (32, 4, 5), (33, 21, 20), (32, 5, 6), (33, 22, 21), (32, 6, 7), (33, 23, 22), (32, 7, 8), (33, 24, 23), (32, 8, 9), (33, 25, 24), (32, 9, 10), (33, 26, 25), (32, 10, 11), (33, 27, 26), (32, 11, 12), (33, 28, 27), (32, 12, 13), (33, 29, 28), (32, 13, 14), (33, 30, 29), (32, 14, 15), (33, 31, 30), (15, 0, 32), (33, 16, 31), (0, 16, 17, 1), (1, 17, 18, 2), (2, 18, 19, 3), (3, 19, 20, 4), (4, 20, 21, 5), (5, 21, 22, 6), (6, 22, 23, 7), (7, 23, 24, 8), (8, 24, 25, 9), (9, 25, 26, 10), (10, 26, 27, 11), (11, 27, 28, 12), (12, 28, 29, 13), (13, 29, 30, 14), (14, 30, 31, 15), (16, 0, 15, 31)])
_uv = me_cylinder_010.uv_layers.new(name='UVTex')
_uv.uv.foreach_set('vector', [0.0, 0.0, 1.0, 0.0, 1.0, 1.0, 0.5, 0.5, -0.5575, -4.817, 1.558, -4.817, 0.0, 0.0, 1.0, 0.0, 1.0, 1.0, 0.5, 0.5, -2.512, -4.007, -0.5575, -4.817, 0.0, 0.0, 1.0, 0.0, 1.0, 1.0, 0.5, 0.5, -4.007, -2.512, -2.512, -4.007, 0.0, 0.0, 1.0, 0.0, 1.0, 1.0, 0.5, 0.5, -4.817, -0.5575, -4.007, -2.512, 0.0, 0.0, 1.0, 0.0, 1.0, 1.0, 0.5, 0.5, -4.817, 1.558, -4.817, -0.5575, 0.0, 0.0, 1.0, 0.0, 1.0, 1.0, 0.5, 0.5, -4.007, 3.512, -4.817, 1.558, 0.0, 0.0, 1.0, 0.0, 1.0, 1.0, 0.5, 0.5, -2.512, 5.007, -4.007, 3.512, 0.0, 0.0, 1.0, 0.0, 1.0, 1.0, 0.5, 0.5, -0.5575, 5.817, -2.512, 5.007, 0.0, 0.0, 1.0, 0.0, 1.0, 1.0, 0.5, 0.5, 1.558, 5.817, -0.5575, 5.817, 0.0, 0.0, 1.0, 0.0, 1.0, 1.0, 0.5, 0.5, 3.512, 5.007, 1.558, 5.817, 0.0, 0.0, 1.0, 0.0, 1.0, 1.0, 0.5, 0.5, 5.007, 3.512, 3.512, 5.007, 0.0, 0.0, 1.0, 0.0, 1.0, 1.0, 0.5, 0.5, 5.817, 1.558, 5.007, 3.512, 0.0, 0.0, 1.0, 0.0, 1.0, 1.0, 0.5, 0.5, 5.817, -0.5575, 5.817, 1.558, 0.0, 0.0, 1.0, 0.0, 1.0, 1.0, 0.5, 0.5, 5.007, -2.512, 5.817, -0.5575, 0.0, 0.0, 1.0, 0.0, 1.0, 1.0, 0.5, 0.5, 3.512, -4.007, 5.007, -2.512, 0.0, 0.0, 1.0, 0.0, 1.0, 1.0, 0.5, 0.5, 1.558, -4.817, 3.512, -4.007, 0.0, 0.0, 1.0, 0.0, 1.0, 1.0, 0.0, 1.0, 0.0, 0.0, 1.0, 0.0, 1.0, 1.0, 0.0, 1.0, 0.0, 0.0, 1.0, 0.0, 1.0, 1.0, 0.0, 1.0, 0.0, 0.0, 1.0, 0.0, 1.0, 1.0, 0.0, 1.0, 0.0, 0.0, 1.0, 0.0, 1.0, 1.0, 0.0, 1.0, 0.0, 0.0, 1.0, 0.0, 1.0, 1.0, 0.0, 1.0, 0.0, 0.0, 1.0, 0.0, 1.0, 1.0, 0.0, 1.0, 0.0, 0.0, 1.0, 0.0, 1.0, 1.0, 0.0, 1.0, 0.0, 0.0, 1.0, 0.0, 1.0, 1.0, 0.0, 1.0, 0.0, 0.0, 1.0, 0.0, 1.0, 1.0, 0.0, 1.0, 0.0, 0.0, 1.0, 0.0, 1.0, 1.0, 0.0, 1.0, 0.0, 0.0, 1.0, 0.0, 1.0, 1.0, 0.0, 1.0, 0.0, 0.0, 1.0, 0.0, 1.0, 1.0, 0.0, 1.0, 0.0, 0.0, 1.0, 0.0, 1.0, 1.0, 0.0, 1.0, 0.0, 0.0, 1.0, 0.0, 1.0, 1.0, 0.0, 1.0, 0.0, 0.0, 1.0, 0.0, 1.0, 1.0, 0.0, 1.0])
me_cylinder_010.use_remesh_preserve_volume = False
me_cylinder_010.use_remesh_preserve_attributes = False
me_cylinder_010.use_mirror_vertex_groups = False
me_cylinder_010.update()
me_cube_002 = bpy.data.meshes.new('Cube.002')
me_cube_002.from_pydata([(0.8271, 1.0, -1.0), (0.8271, -1.0, -1.0), (-0.8658, -1.0, -1.0), (-0.8658, 1.0, -1.0), (1.0, 1.0, 0.6331), (1.0, -1.0, 0.6331), (-1.0, -1.0, 0.6331), (-1.0, 1.0, 0.6331)], [], [(0, 1, 2, 3), (4, 7, 6, 5), (0, 4, 5, 1), (1, 5, 6, 2), (2, 6, 7, 3), (4, 0, 3, 7)])
_uv = me_cube_002.uv_layers.new(name='UVTex')
_uv.uv.foreach_set('vector', [0.0, 0.0, 1.0, 0.0, 1.0, 1.0, 0.0, 1.0, 0.0, 0.0, 1.0, 0.0, 1.0, 1.0, 0.0, 1.0, 0.0, 0.0, 1.0, 0.0, 1.0, 1.0, 0.0, 1.0, 1.529, -0.1746, 0.9988, 0.8254, -0.001177, 0.823, -0.326, -0.177, 0.0, 0.0, 1.0, 0.0, 1.0, 1.0, 0.0, 1.0, 0.002088, 1.002, 0.2128, 0.002088, 0.8319, -0.00208, 1.002, 0.9979])
me_cube_002.use_remesh_preserve_volume = False
me_cube_002.use_remesh_preserve_attributes = False
me_cube_002.use_mirror_vertex_groups = False
me_cube_002.update()
me_cylinder_009 = bpy.data.meshes.new('Cylinder.009')
me_cylinder_009.from_pydata([(0.0, 1.0, -1.0), (0.3827, 0.9239, -1.0), (0.7071, 0.7071, -1.0), (0.9239, 0.3827, -1.0), (1.0, -4.371e-08, -1.0), (0.9239, -0.3827, -1.0), (0.7071, -0.7071, -1.0), (0.3827, -0.9239, -1.0), (1.51e-07, -1.0, -1.0), (-0.3827, -0.9239, -1.0), (-0.7071, -0.7071, -1.0), (-0.9239, -0.3827, -1.0), (-1.0, 1.192e-08, -1.0), (-0.9239, 0.3827, -1.0), (-0.7071, 0.7071, -1.0), (-0.3827, 0.9239, -1.0), (6.517e-07, 1.0, 1.0), (0.3827, 0.9239, 1.0), (0.7071, 0.7071, 1.0), (0.9239, 0.3827, 1.0), (1.0, -1.291e-06, 1.0), (0.9239, -0.3827, 1.0), (0.7071, -0.7071, 1.0), (0.3827, -0.9239, 1.0), (-1.931e-06, -1.0, 1.0), (-0.3827, -0.9239, 1.0), (-0.7071, -0.7071, 1.0), (-0.9239, -0.3827, 1.0), (-1.0, 2.571e-06, 1.0), (-0.9239, 0.3827, 1.0), (-0.7071, 0.7071, 1.0), (-0.3827, 0.9239, 1.0), (0.0, 0.0, -1.0), (0.0, 0.0, 1.0)], [], [(32, 0, 1), (33, 17, 16), (32, 1, 2), (33, 18, 17), (32, 2, 3), (33, 19, 18), (32, 3, 4), (33, 20, 19), (32, 4, 5), (33, 21, 20), (32, 5, 6), (33, 22, 21), (32, 6, 7), (33, 23, 22), (32, 7, 8), (33, 24, 23), (32, 8, 9), (33, 25, 24), (32, 9, 10), (33, 26, 25), (32, 10, 11), (33, 27, 26), (32, 11, 12), (33, 28, 27), (32, 12, 13), (33, 29, 28), (32, 13, 14), (33, 30, 29), (32, 14, 15), (33, 31, 30), (15, 0, 32), (33, 16, 31), (0, 16, 17, 1), (1, 17, 18, 2), (2, 18, 19, 3), (3, 19, 20, 4), (4, 20, 21, 5), (5, 21, 22, 6), (6, 22, 23, 7), (7, 23, 24, 8), (8, 24, 25, 9), (9, 25, 26, 10), (10, 26, 27, 11), (11, 27, 28, 12), (12, 28, 29, 13), (13, 29, 30, 14), (14, 30, 31, 15), (16, 0, 15, 31)])
_uv = me_cylinder_009.uv_layers.new(name='UVTex')
_uv.uv.foreach_set('vector', [0.0, 0.0, 1.0, 0.0, 1.0, 1.0, 0.5, 0.5, -0.5575, -4.817, 1.558, -4.817, 0.0, 0.0, 1.0, 0.0, 1.0, 1.0, 0.5, 0.5, -2.512, -4.007, -0.5575, -4.817, 0.0, 0.0, 1.0, 0.0, 1.0, 1.0, 0.5, 0.5, -4.007, -2.512, -2.512, -4.007, 0.0, 0.0, 1.0, 0.0, 1.0, 1.0, 0.5, 0.5, -4.817, -0.5575, -4.007, -2.512, 0.0, 0.0, 1.0, 0.0, 1.0, 1.0, 0.5, 0.5, -4.817, 1.558, -4.817, -0.5575, 0.0, 0.0, 1.0, 0.0, 1.0, 1.0, 0.5, 0.5, -4.007, 3.512, -4.817, 1.558, 0.0, 0.0, 1.0, 0.0, 1.0, 1.0, 0.5, 0.5, -2.512, 5.007, -4.007, 3.512, 0.0, 0.0, 1.0, 0.0, 1.0, 1.0, 0.5, 0.5, -0.5575, 5.817, -2.512, 5.007, 0.0, 0.0, 1.0, 0.0, 1.0, 1.0, 0.5, 0.5, 1.558, 5.817, -0.5575, 5.817, 0.0, 0.0, 1.0, 0.0, 1.0, 1.0, 0.5, 0.5, 3.512, 5.007, 1.558, 5.817, 0.0, 0.0, 1.0, 0.0, 1.0, 1.0, 0.5, 0.5, 5.007, 3.512, 3.512, 5.007, 0.0, 0.0, 1.0, 0.0, 1.0, 1.0, 0.5, 0.5, 5.817, 1.558, 5.007, 3.512, 0.0, 0.0, 1.0, 0.0, 1.0, 1.0, 0.5, 0.5, 5.817, -0.5575, 5.817, 1.558, 0.0, 0.0, 1.0, 0.0, 1.0, 1.0, 0.5, 0.5, 5.007, -2.512, 5.817, -0.5575, 0.0, 0.0, 1.0, 0.0, 1.0, 1.0, 0.5, 0.5, 3.512, -4.007, 5.007, -2.512, 0.0, 0.0, 1.0, 0.0, 1.0, 1.0, 0.5, 0.5, 1.558, -4.817, 3.512, -4.007, 0.0, 0.0, 1.0, 0.0, 1.0, 1.0, 0.0, 1.0, 0.0, 0.0, 1.0, 0.0, 1.0, 1.0, 0.0, 1.0, 0.0, 0.0, 1.0, 0.0, 1.0, 1.0, 0.0, 1.0, 0.0, 0.0, 1.0, 0.0, 1.0, 1.0, 0.0, 1.0, 0.0, 0.0, 1.0, 0.0, 1.0, 1.0, 0.0, 1.0, 0.0, 0.0, 1.0, 0.0, 1.0, 1.0, 0.0, 1.0, 0.0, 0.0, 1.0, 0.0, 1.0, 1.0, 0.0, 1.0, 0.0, 0.0, 1.0, 0.0, 1.0, 1.0, 0.0, 1.0, 0.0, 0.0, 1.0, 0.0, 1.0, 1.0, 0.0, 1.0, 0.0, 0.0, 1.0, 0.0, 1.0, 1.0, 0.0, 1.0, 0.0, 0.0, 1.0, 0.0, 1.0, 1.0, 0.0, 1.0, 0.0, 0.0, 1.0, 0.0, 1.0, 1.0, 0.0, 1.0, 0.0, 0.0, 1.0, 0.0, 1.0, 1.0, 0.0, 1.0, 0.0, 0.0, 1.0, 0.0, 1.0, 1.0, 0.0, 1.0, 0.0, 0.0, 1.0, 0.0, 1.0, 1.0, 0.0, 1.0, 0.0, 0.0, 1.0, 0.0, 1.0, 1.0, 0.0, 1.0])
me_cylinder_009.use_remesh_preserve_volume = False
me_cylinder_009.use_remesh_preserve_attributes = False
me_cylinder_009.use_mirror_vertex_groups = False
me_cylinder_009.update()
me_cylinder_008 = bpy.data.meshes.new('Cylinder.008')
me_cylinder_008.from_pydata([(0.0, 1.0, -1.0), (0.3827, 0.9239, -1.0), (0.7071, 0.7071, -1.0), (0.9239, 0.3827, -1.0), (1.0, -4.371e-08, -1.0), (0.9239, -0.3827, -1.0), (0.7071, -0.7071, -1.0), (0.3827, -0.9239, -1.0), (1.51e-07, -1.0, -1.0), (-0.3827, -0.9239, -1.0), (-0.7071, -0.7071, -1.0), (-0.9239, -0.3827, -1.0), (-1.0, 1.192e-08, -1.0), (-0.9239, 0.3827, -1.0), (-0.7071, 0.7071, -1.0), (-0.3827, 0.9239, -1.0), (6.517e-07, 1.0, 1.0), (0.3827, 0.9239, 1.0), (0.7071, 0.7071, 1.0), (0.9239, 0.3827, 1.0), (1.0, -1.291e-06, 1.0), (0.9239, -0.3827, 1.0), (0.7071, -0.7071, 1.0), (0.3827, -0.9239, 1.0), (-1.931e-06, -1.0, 1.0), (-0.3827, -0.9239, 1.0), (-0.7071, -0.7071, 1.0), (-0.9239, -0.3827, 1.0), (-1.0, 2.571e-06, 1.0), (-0.9239, 0.3827, 1.0), (-0.7071, 0.7071, 1.0), (-0.3827, 0.9239, 1.0), (0.0, 0.0, -1.0), (0.0, 0.0, 1.0)], [], [(32, 0, 1), (33, 17, 16), (32, 1, 2), (33, 18, 17), (32, 2, 3), (33, 19, 18), (32, 3, 4), (33, 20, 19), (32, 4, 5), (33, 21, 20), (32, 5, 6), (33, 22, 21), (32, 6, 7), (33, 23, 22), (32, 7, 8), (33, 24, 23), (32, 8, 9), (33, 25, 24), (32, 9, 10), (33, 26, 25), (32, 10, 11), (33, 27, 26), (32, 11, 12), (33, 28, 27), (32, 12, 13), (33, 29, 28), (32, 13, 14), (33, 30, 29), (32, 14, 15), (33, 31, 30), (15, 0, 32), (33, 16, 31), (0, 16, 17, 1), (1, 17, 18, 2), (2, 18, 19, 3), (3, 19, 20, 4), (4, 20, 21, 5), (5, 21, 22, 6), (6, 22, 23, 7), (7, 23, 24, 8), (8, 24, 25, 9), (9, 25, 26, 10), (10, 26, 27, 11), (11, 27, 28, 12), (12, 28, 29, 13), (13, 29, 30, 14), (14, 30, 31, 15), (16, 0, 15, 31)])
_uv = me_cylinder_008.uv_layers.new(name='UVTex')
_uv.uv.foreach_set('vector', [0.0, 0.0, 1.0, 0.0, 1.0, 1.0, 0.5, 0.5, -0.5575, -4.817, 1.558, -4.817, 0.0, 0.0, 1.0, 0.0, 1.0, 1.0, 0.5, 0.5, -2.512, -4.007, -0.5575, -4.817, 0.0, 0.0, 1.0, 0.0, 1.0, 1.0, 0.5, 0.5, -4.007, -2.512, -2.512, -4.007, 0.0, 0.0, 1.0, 0.0, 1.0, 1.0, 0.5, 0.5, -4.817, -0.5575, -4.007, -2.512, 0.0, 0.0, 1.0, 0.0, 1.0, 1.0, 0.5, 0.5, -4.817, 1.558, -4.817, -0.5575, 0.0, 0.0, 1.0, 0.0, 1.0, 1.0, 0.5, 0.5, -4.007, 3.512, -4.817, 1.558, 0.0, 0.0, 1.0, 0.0, 1.0, 1.0, 0.5, 0.5, -2.512, 5.007, -4.007, 3.512, 0.0, 0.0, 1.0, 0.0, 1.0, 1.0, 0.5, 0.5, -0.5575, 5.817, -2.512, 5.007, 0.0, 0.0, 1.0, 0.0, 1.0, 1.0, 0.5, 0.5, 1.558, 5.817, -0.5575, 5.817, 0.0, 0.0, 1.0, 0.0, 1.0, 1.0, 0.5, 0.5, 3.512, 5.007, 1.558, 5.817, 0.0, 0.0, 1.0, 0.0, 1.0, 1.0, 0.5, 0.5, 5.007, 3.512, 3.512, 5.007, 0.0, 0.0, 1.0, 0.0, 1.0, 1.0, 0.5, 0.5, 5.817, 1.558, 5.007, 3.512, 0.0, 0.0, 1.0, 0.0, 1.0, 1.0, 0.5, 0.5, 5.817, -0.5575, 5.817, 1.558, 0.0, 0.0, 1.0, 0.0, 1.0, 1.0, 0.5, 0.5, 5.007, -2.512, 5.817, -0.5575, 0.0, 0.0, 1.0, 0.0, 1.0, 1.0, 0.5, 0.5, 3.512, -4.007, 5.007, -2.512, 0.0, 0.0, 1.0, 0.0, 1.0, 1.0, 0.5, 0.5, 1.558, -4.817, 3.512, -4.007, 0.0, 0.0, 1.0, 0.0, 1.0, 1.0, 0.0, 1.0, 0.0, 0.0, 1.0, 0.0, 1.0, 1.0, 0.0, 1.0, 0.0, 0.0, 1.0, 0.0, 1.0, 1.0, 0.0, 1.0, 0.0, 0.0, 1.0, 0.0, 1.0, 1.0, 0.0, 1.0, 0.0, 0.0, 1.0, 0.0, 1.0, 1.0, 0.0, 1.0, 0.0, 0.0, 1.0, 0.0, 1.0, 1.0, 0.0, 1.0, 0.0, 0.0, 1.0, 0.0, 1.0, 1.0, 0.0, 1.0, 0.0, 0.0, 1.0, 0.0, 1.0, 1.0, 0.0, 1.0, 0.0, 0.0, 1.0, 0.0, 1.0, 1.0, 0.0, 1.0, 0.0, 0.0, 1.0, 0.0, 1.0, 1.0, 0.0, 1.0, 0.0, 0.0, 1.0, 0.0, 1.0, 1.0, 0.0, 1.0, 0.0, 0.0, 1.0, 0.0, 1.0, 1.0, 0.0, 1.0, 0.0, 0.0, 1.0, 0.0, 1.0, 1.0, 0.0, 1.0, 0.0, 0.0, 1.0, 0.0, 1.0, 1.0, 0.0, 1.0, 0.0, 0.0, 1.0, 0.0, 1.0, 1.0, 0.0, 1.0, 0.0, 0.0, 1.0, 0.0, 1.0, 1.0, 0.0, 1.0])
me_cylinder_008.use_remesh_preserve_volume = False
me_cylinder_008.use_remesh_preserve_attributes = False
me_cylinder_008.use_mirror_vertex_groups = False
me_cylinder_008.update()
me_cylinder_007 = bpy.data.meshes.new('Cylinder.007')
me_cylinder_007.from_pydata([(0.0, 1.0, -1.0), (0.3827, 0.9239, -1.0), (0.7071, 0.7071, -1.0), (0.9239, 0.3827, -1.0), (1.0, -4.371e-08, -1.0), (0.9239, -0.3827, -1.0), (0.7071, -0.7071, -1.0), (0.3827, -0.9239, -1.0), (1.51e-07, -1.0, -1.0), (-0.3827, -0.9239, -1.0), (-0.7071, -0.7071, -1.0), (-0.9239, -0.3827, -1.0), (-1.0, 1.192e-08, -1.0), (-0.9239, 0.3827, -1.0), (-0.7071, 0.7071, -1.0), (-0.3827, 0.9239, -1.0), (6.517e-07, 1.0, 1.0), (0.3827, 0.9239, 1.0), (0.7071, 0.7071, 1.0), (0.9239, 0.3827, 1.0), (1.0, -1.291e-06, 1.0), (0.9239, -0.3827, 1.0), (0.7071, -0.7071, 1.0), (0.3827, -0.9239, 1.0), (-1.931e-06, -1.0, 1.0), (-0.3827, -0.9239, 1.0), (-0.7071, -0.7071, 1.0), (-0.9239, -0.3827, 1.0), (-1.0, 2.571e-06, 1.0), (-0.9239, 0.3827, 1.0), (-0.7071, 0.7071, 1.0), (-0.3827, 0.9239, 1.0), (0.0, 0.0, -1.0), (0.0, 0.0, 1.0)], [], [(32, 0, 1), (33, 17, 16), (32, 1, 2), (33, 18, 17), (32, 2, 3), (33, 19, 18), (32, 3, 4), (33, 20, 19), (32, 4, 5), (33, 21, 20), (32, 5, 6), (33, 22, 21), (32, 6, 7), (33, 23, 22), (32, 7, 8), (33, 24, 23), (32, 8, 9), (33, 25, 24), (32, 9, 10), (33, 26, 25), (32, 10, 11), (33, 27, 26), (32, 11, 12), (33, 28, 27), (32, 12, 13), (33, 29, 28), (32, 13, 14), (33, 30, 29), (32, 14, 15), (33, 31, 30), (15, 0, 32), (33, 16, 31), (0, 16, 17, 1), (1, 17, 18, 2), (2, 18, 19, 3), (3, 19, 20, 4), (4, 20, 21, 5), (5, 21, 22, 6), (6, 22, 23, 7), (7, 23, 24, 8), (8, 24, 25, 9), (9, 25, 26, 10), (10, 26, 27, 11), (11, 27, 28, 12), (12, 28, 29, 13), (13, 29, 30, 14), (14, 30, 31, 15), (16, 0, 15, 31)])
_uv = me_cylinder_007.uv_layers.new(name='UVTex')
_uv.uv.foreach_set('vector', [0.0, 0.0, 1.0, 0.0, 1.0, 1.0, 0.5, 0.5, 1.175, 3.896, -0.1755, 3.896, 0.0, 0.0, 1.0, 0.0, 1.0, 1.0, 0.5, 0.5, 2.424, 3.379, 1.175, 3.896, 0.0, 0.0, 1.0, 0.0, 1.0, 1.0, 0.5, 0.5, 3.379, 2.424, 2.424, 3.379, 0.0, 0.0, 1.0, 0.0, 1.0, 1.0, 0.5, 0.5, 3.896, 1.175, 3.379, 2.424, 0.0, 0.0, 1.0, 0.0, 1.0, 1.0, 0.5, 0.5, 3.896, -0.1754, 3.896, 1.175, 0.0, 0.0, 1.0, 0.0, 1.0, 1.0, 0.5, 0.5, 3.379, -1.424, 3.896, -0.1754, 0.0, 0.0, 1.0, 0.0, 1.0, 1.0, 0.5, 0.5, 2.424, -2.379, 3.379, -1.424, 0.0, 0.0, 1.0, 0.0, 1.0, 1.0, 0.5, 0.5, 1.175, -2.896, 2.424, -2.379, 0.0, 0.0, 1.0, 0.0, 1.0, 1.0, 0.5, 0.5, -0.1755, -2.896, 1.175, -2.896, 0.0, 0.0, 1.0, 0.0, 1.0, 1.0, 0.5, 0.5, -1.424, -2.379, -0.1755, -2.896, 0.0, 0.0, 1.0, 0.0, 1.0, 1.0, 0.5, 0.5, -2.379, -1.424, -1.424, -2.379, 0.0, 0.0, 1.0, 0.0, 1.0, 1.0, 0.5, 0.5, -2.896, -0.1754, -2.379, -1.424, 0.0, 0.0, 1.0, 0.0, 1.0, 1.0, 0.5, 0.5, -2.896, 1.175, -2.896, -0.1754, 0.0, 0.0, 1.0, 0.0, 1.0, 1.0, 0.5, 0.5, -2.379, 2.424, -2.896, 1.175, 0.0, 0.0, 1.0, 0.0, 1.0, 1.0, 0.5, 0.5, -1.424, 3.379, -2.379, 2.424, 0.0, 0.0, 1.0, 0.0, 1.0, 1.0, 0.5, 0.5, -0.1755, 3.896, -1.424, 3.379, 0.0, 0.0, 1.0, 0.0, 1.0, 1.0, 0.0, 1.0, 0.0, 0.0, 1.0, 0.0, 1.0, 1.0, 0.0, 1.0, 0.0, 0.0, 1.0, 0.0, 1.0, 1.0, 0.0, 1.0, 0.0, 0.0, 1.0, 0.0, 1.0, 1.0, 0.0, 1.0, 0.0, 0.0, 1.0, 0.0, 1.0, 1.0, 0.0, 1.0, 0.0, 0.0, 1.0, 0.0, 1.0, 1.0, 0.0, 1.0, 0.0, 0.0, 1.0, 0.0, 1.0, 1.0, 0.0, 1.0, 0.0, 0.0, 1.0, 0.0, 1.0, 1.0, 0.0, 1.0, 0.0, 0.0, 1.0, 0.0, 1.0, 1.0, 0.0, 1.0, 0.0, 0.0, 1.0, 0.0, 1.0, 1.0, 0.0, 1.0, 0.0, 0.0, 1.0, 0.0, 1.0, 1.0, 0.0, 1.0, 0.0, 0.0, 1.0, 0.0, 1.0, 1.0, 0.0, 1.0, 0.0, 0.0, 1.0, 0.0, 1.0, 1.0, 0.0, 1.0, 0.0, 0.0, 1.0, 0.0, 1.0, 1.0, 0.0, 1.0, 0.0, 0.0, 1.0, 0.0, 1.0, 1.0, 0.0, 1.0, 0.0, 0.0, 1.0, 0.0, 1.0, 1.0, 0.0, 1.0])
me_cylinder_007.use_remesh_preserve_volume = False
me_cylinder_007.use_remesh_preserve_attributes = False
me_cylinder_007.use_mirror_vertex_groups = False
me_cylinder_007.update()
me_cylinder_006 = bpy.data.meshes.new('Cylinder.006')
me_cylinder_006.from_pydata([(0.0, 1.0, -1.0), (0.3827, 0.9239, -1.0), (0.7071, 0.7071, -1.0), (0.9239, 0.3827, -1.0), (1.0, -4.371e-08, -1.0), (0.9239, -0.3827, -1.0), (0.7071, -0.7071, -1.0), (0.3827, -0.9239, -1.0), (1.51e-07, -1.0, -1.0), (-0.3827, -0.9239, -1.0), (-0.7071, -0.7071, -1.0), (-0.9239, -0.3827, -1.0), (-1.0, 1.192e-08, -1.0), (-0.9239, 0.3827, -1.0), (-0.7071, 0.7071, -1.0), (-0.3827, 0.9239, -1.0), (6.517e-07, 1.0, 1.0), (0.3827, 0.9239, 1.0), (0.7071, 0.7071, 1.0), (0.9239, 0.3827, 1.0), (1.0, -1.291e-06, 1.0), (0.9239, -0.3827, 1.0), (0.7071, -0.7071, 1.0), (0.3827, -0.9239, 1.0), (-1.931e-06, -1.0, 1.0), (-0.3827, -0.9239, 1.0), (-0.7071, -0.7071, 1.0), (-0.9239, -0.3827, 1.0), (-1.0, 2.571e-06, 1.0), (-0.9239, 0.3827, 1.0), (-0.7071, 0.7071, 1.0), (-0.3827, 0.9239, 1.0), (0.0, 0.0, -1.0), (0.0, 0.0, 1.0)], [], [(32, 0, 1), (33, 17, 16), (32, 1, 2), (33, 18, 17), (32, 2, 3), (33, 19, 18), (32, 3, 4), (33, 20, 19), (32, 4, 5), (33, 21, 20), (32, 5, 6), (33, 22, 21), (32, 6, 7), (33, 23, 22), (32, 7, 8), (33, 24, 23), (32, 8, 9), (33, 25, 24), (32, 9, 10), (33, 26, 25), (32, 10, 11), (33, 27, 26), (32, 11, 12), (33, 28, 27), (32, 12, 13), (33, 29, 28), (32, 13, 14), (33, 30, 29), (32, 14, 15), (33, 31, 30), (15, 0, 32), (33, 16, 31), (0, 16, 17, 1), (1, 17, 18, 2), (2, 18, 19, 3), (3, 19, 20, 4), (4, 20, 21, 5), (5, 21, 22, 6), (6, 22, 23, 7), (7, 23, 24, 8), (8, 24, 25, 9), (9, 25, 26, 10), (10, 26, 27, 11), (11, 27, 28, 12), (12, 28, 29, 13), (13, 29, 30, 14), (14, 30, 31, 15), (16, 0, 15, 31)])
_uv = me_cylinder_006.uv_layers.new(name='UVTex')
_uv.uv.foreach_set('vector', [0.0, 0.0, 1.0, 0.0, 1.0, 1.0, 0.5, 0.5, -0.5575, -4.817, 1.558, -4.817, 0.0, 0.0, 1.0, 0.0, 1.0, 1.0, 0.5, 0.5, -2.512, -4.007, -0.5575, -4.817, 0.0, 0.0, 1.0, 0.0, 1.0, 1.0, 0.5, 0.5, -4.007, -2.512, -2.512, -4.007, 0.0, 0.0, 1.0, 0.0, 1.0, 1.0, 0.5, 0.5, -4.817, -0.5575, -4.007, -2.512, 0.0, 0.0, 1.0, 0.0, 1.0, 1.0, 0.5, 0.5, -4.817, 1.558, -4.817, -0.5575, 0.0, 0.0, 1.0, 0.0, 1.0, 1.0, 0.5, 0.5, -4.007, 3.512, -4.817, 1.558, 0.0, 0.0, 1.0, 0.0, 1.0, 1.0, 0.5, 0.5, -2.512, 5.007, -4.007, 3.512, 0.0, 0.0, 1.0, 0.0, 1.0, 1.0, 0.5, 0.5, -0.5575, 5.817, -2.512, 5.007, 0.0, 0.0, 1.0, 0.0, 1.0, 1.0, 0.5, 0.5, 1.558, 5.817, -0.5575, 5.817, 0.0, 0.0, 1.0, 0.0, 1.0, 1.0, 0.5, 0.5, 3.512, 5.007, 1.558, 5.817, 0.0, 0.0, 1.0, 0.0, 1.0, 1.0, 0.5, 0.5, 5.007, 3.512, 3.512, 5.007, 0.0, 0.0, 1.0, 0.0, 1.0, 1.0, 0.5, 0.5, 5.817, 1.558, 5.007, 3.512, 0.0, 0.0, 1.0, 0.0, 1.0, 1.0, 0.5, 0.5, 5.817, -0.5575, 5.817, 1.558, 0.0, 0.0, 1.0, 0.0, 1.0, 1.0, 0.5, 0.5, 5.007, -2.512, 5.817, -0.5575, 0.0, 0.0, 1.0, 0.0, 1.0, 1.0, 0.5, 0.5, 3.512, -4.007, 5.007, -2.512, 0.0, 0.0, 1.0, 0.0, 1.0, 1.0, 0.5, 0.5, 1.558, -4.817, 3.512, -4.007, 0.0, 0.0, 1.0, 0.0, 1.0, 1.0, 0.0, 1.0, 0.0, 0.0, 1.0, 0.0, 1.0, 1.0, 0.0, 1.0, 0.0, 0.0, 1.0, 0.0, 1.0, 1.0, 0.0, 1.0, 0.0, 0.0, 1.0, 0.0, 1.0, 1.0, 0.0, 1.0, 0.0, 0.0, 1.0, 0.0, 1.0, 1.0, 0.0, 1.0, 0.0, 0.0, 1.0, 0.0, 1.0, 1.0, 0.0, 1.0, 0.0, 0.0, 1.0, 0.0, 1.0, 1.0, 0.0, 1.0, 0.0, 0.0, 1.0, 0.0, 1.0, 1.0, 0.0, 1.0, 0.0, 0.0, 1.0, 0.0, 1.0, 1.0, 0.0, 1.0, 0.0, 0.0, 1.0, 0.0, 1.0, 1.0, 0.0, 1.0, 0.0, 0.0, 1.0, 0.0, 1.0, 1.0, 0.0, 1.0, 0.0, 0.0, 1.0, 0.0, 1.0, 1.0, 0.0, 1.0, 0.0, 0.0, 1.0, 0.0, 1.0, 1.0, 0.0, 1.0, 0.0, 0.0, 1.0, 0.0, 1.0, 1.0, 0.0, 1.0, 0.0, 0.0, 1.0, 0.0, 1.0, 1.0, 0.0, 1.0, 0.0, 0.0, 1.0, 0.0, 1.0, 1.0, 0.0, 1.0])
me_cylinder_006.use_remesh_preserve_volume = False
me_cylinder_006.use_remesh_preserve_attributes = False
me_cylinder_006.use_mirror_vertex_groups = False
me_cylinder_006.update()
me_cylinder_001 = bpy.data.meshes.new('Cylinder.001')
me_cylinder_001.from_pydata([(0.0, 1.0, -1.0), (0.3827, 0.9239, -1.0), (0.7071, 0.7071, -1.0), (0.9239, 0.3827, -1.0), (1.0, -4.371e-08, -1.0), (0.9239, -0.3827, -1.0), (0.7071, -0.7071, -1.0), (0.3827, -0.9239, -1.0), (1.51e-07, -1.0, -1.0), (-0.3827, -0.9239, -1.0), (-0.7071, -0.7071, -1.0), (-0.9239, -0.3827, -1.0), (-1.0, 1.192e-08, -1.0), (-0.9239, 0.3827, -1.0), (-0.7071, 0.7071, -1.0), (-0.3827, 0.9239, -1.0), (6.517e-07, 1.0, 1.0), (0.3827, 0.9239, 1.0), (0.7071, 0.7071, 1.0), (0.9239, 0.3827, 1.0), (1.0, -1.291e-06, 1.0), (0.9239, -0.3827, 1.0), (0.7071, -0.7071, 1.0), (0.3827, -0.9239, 1.0), (-1.931e-06, -1.0, 1.0), (-0.3827, -0.9239, 1.0), (-0.7071, -0.7071, 1.0), (-0.9239, -0.3827, 1.0), (-1.0, 2.571e-06, 1.0), (-0.9239, 0.3827, 1.0), (-0.7071, 0.7071, 1.0), (-0.3827, 0.9239, 1.0), (0.0, 0.0, -1.0), (0.0, 0.0, 1.0)], [], [(32, 0, 1), (33, 17, 16), (32, 1, 2), (33, 18, 17), (32, 2, 3), (33, 19, 18), (32, 3, 4), (33, 20, 19), (32, 4, 5), (33, 21, 20), (32, 5, 6), (33, 22, 21), (32, 6, 7), (33, 23, 22), (32, 7, 8), (33, 24, 23), (32, 8, 9), (33, 25, 24), (32, 9, 10), (33, 26, 25), (32, 10, 11), (33, 27, 26), (32, 11, 12), (33, 28, 27), (32, 12, 13), (33, 29, 28), (32, 13, 14), (33, 30, 29), (32, 14, 15), (33, 31, 30), (15, 0, 32), (33, 16, 31), (0, 16, 17, 1), (1, 17, 18, 2), (2, 18, 19, 3), (3, 19, 20, 4), (4, 20, 21, 5), (5, 21, 22, 6), (6, 22, 23, 7), (7, 23, 24, 8), (8, 24, 25, 9), (9, 25, 26, 10), (10, 26, 27, 11), (11, 27, 28, 12), (12, 28, 29, 13), (13, 29, 30, 14), (14, 30, 31, 15), (16, 0, 15, 31)])
_uv = me_cylinder_001.uv_layers.new(name='UVTex')
_uv.uv.foreach_set('vector', [0.0, 0.0, 1.0, 0.0, 1.0, 1.0, 0.5, 0.5, 1.175, 3.896, -0.1755, 3.896, 0.0, 0.0, 1.0, 0.0, 1.0, 1.0, 0.5, 0.5, 2.424, 3.379, 1.175, 3.896, 0.0, 0.0, 1.0, 0.0, 1.0, 1.0, 0.5, 0.5, 3.379, 2.424, 2.424, 3.379, 0.0, 0.0, 1.0, 0.0, 1.0, 1.0, 0.5, 0.5, 3.896, 1.175, 3.379, 2.424, 0.0, 0.0, 1.0, 0.0, 1.0, 1.0, 0.5, 0.5, 3.896, -0.1754, 3.896, 1.175, 0.0, 0.0, 1.0, 0.0, 1.0, 1.0, 0.5, 0.5, 3.379, -1.424, 3.896, -0.1754, 0.0, 0.0, 1.0, 0.0, 1.0, 1.0, 0.5, 0.5, 2.424, -2.379, 3.379, -1.424, 0.0, 0.0, 1.0, 0.0, 1.0, 1.0, 0.5, 0.5, 1.175, -2.896, 2.424, -2.379, 0.0, 0.0, 1.0, 0.0, 1.0, 1.0, 0.5, 0.5, -0.1755, -2.896, 1.175, -2.896, 0.0, 0.0, 1.0, 0.0, 1.0, 1.0, 0.5, 0.5, -1.424, -2.379, -0.1755, -2.896, 0.0, 0.0, 1.0, 0.0, 1.0, 1.0, 0.5, 0.5, -2.379, -1.424, -1.424, -2.379, 0.0, 0.0, 1.0, 0.0, 1.0, 1.0, 0.5, 0.5, -2.896, -0.1754, -2.379, -1.424, 0.0, 0.0, 1.0, 0.0, 1.0, 1.0, 0.5, 0.5, -2.896, 1.175, -2.896, -0.1754, 0.0, 0.0, 1.0, 0.0, 1.0, 1.0, 0.5, 0.5, -2.379, 2.424, -2.896, 1.175, 0.0, 0.0, 1.0, 0.0, 1.0, 1.0, 0.5, 0.5, -1.424, 3.379, -2.379, 2.424, 0.0, 0.0, 1.0, 0.0, 1.0, 1.0, 0.5, 0.5, -0.1755, 3.896, -1.424, 3.379, 0.0, 0.0, 1.0, 0.0, 1.0, 1.0, 0.0, 1.0, 0.0, 0.0, 1.0, 0.0, 1.0, 1.0, 0.0, 1.0, 0.0, 0.0, 1.0, 0.0, 1.0, 1.0, 0.0, 1.0, 0.0, 0.0, 1.0, 0.0, 1.0, 1.0, 0.0, 1.0, 0.0, 0.0, 1.0, 0.0, 1.0, 1.0, 0.0, 1.0, 0.0, 0.0, 1.0, 0.0, 1.0, 1.0, 0.0, 1.0, 0.0, 0.0, 1.0, 0.0, 1.0, 1.0, 0.0, 1.0, 0.0, 0.0, 1.0, 0.0, 1.0, 1.0, 0.0, 1.0, 0.0, 0.0, 1.0, 0.0, 1.0, 1.0, 0.0, 1.0, 0.0, 0.0, 1.0, 0.0, 1.0, 1.0, 0.0, 1.0, 0.0, 0.0, 1.0, 0.0, 1.0, 1.0, 0.0, 1.0, 0.0, 0.0, 1.0, 0.0, 1.0, 1.0, 0.0, 1.0, 0.0, 0.0, 1.0, 0.0, 1.0, 1.0, 0.0, 1.0, 0.0, 0.0, 1.0, 0.0, 1.0, 1.0, 0.0, 1.0, 0.0, 0.0, 1.0, 0.0, 1.0, 1.0, 0.0, 1.0, 0.0, 0.0, 1.0, 0.0, 1.0, 1.0, 0.0, 1.0])
me_cylinder_001.use_remesh_preserve_volume = False
me_cylinder_001.use_remesh_preserve_attributes = False
me_cylinder_001.use_mirror_vertex_groups = False
me_cylinder_001.update()
me_cube_001 = bpy.data.meshes.new('Cube.001')
me_cube_001.from_pydata([(0.8271, 1.0, -1.0), (0.8271, -1.0, -1.0), (-0.8658, -1.0, -1.0), (-0.8658, 1.0, -1.0), (1.0, 1.0, 0.6331), (1.0, -1.0, 0.6331), (-1.0, -1.0, 0.6331), (-1.0, 1.0, 0.6331)], [], [(0, 1, 2, 3), (4, 7, 6, 5), (0, 4, 5, 1), (1, 5, 6, 2), (2, 6, 7, 3), (4, 0, 3, 7)])
_uv = me_cube_001.uv_layers.new(name='UVTex')
_uv.uv.foreach_set('vector', [0.0, 0.0, 1.0, 0.0, 1.0, 1.0, 0.0, 1.0, 0.0, 0.0, 1.0, 0.0, 1.0, 1.0, 0.0, 1.0, 0.0, 0.0, 1.0, 0.0, 1.0, 1.0, 0.0, 1.0, 1.529, -0.1746, 0.9988, 0.8254, -0.001177, 0.823, -0.326, -0.177, 0.0, 0.0, 1.0, 0.0, 1.0, 1.0, 0.0, 1.0, 0.002088, 1.002, 0.2128, 0.002088, 0.8319, -0.00208, 1.002, 0.9979])
me_cube_001.use_remesh_preserve_volume = False
me_cube_001.use_remesh_preserve_attributes = False
me_cube_001.use_mirror_vertex_groups = False
me_cube_001.update()
me_cube = bpy.data.meshes.new('Cube')
me_cube.from_pydata([(1.0, 1.0, -1.0), (1.0, -1.0, -1.0), (-1.0, -1.0, -1.0), (-1.0, 1.0, -1.0), (1.0, 1.0, 1.0), (1.0, -1.0, 1.0), (-1.0, -1.0, 1.0), (-1.0, 1.0, 1.0), (1.0, -1.0, 1.0), (1.0, 1.0, 1.0)], [], [(0, 1, 2, 3), (4, 7, 6, 5), (0, 9, 8, 1), (1, 8, 6, 2), (2, 6, 7, 3), (9, 0, 3, 7)])
_uv = me_cube.uv_layers.new(name='UVTex')
_uv.uv.foreach_set('vector', [0.0, 0.0, 1.0, 0.0, 1.0, 1.0, 0.0, 1.0, 0.0, 0.0, 1.0, 0.0, 1.0, 1.0, 0.0, 1.0, 0.0, 0.0, 1.0, 0.0, 1.0, 1.0, 0.0, 1.0, 0.0, 0.0, 1.0, 0.0, 1.0, 1.0, 0.0, 1.0, 0.0, 0.0, 1.0, 0.0, 1.0, 1.0, 0.0, 1.0, 0.0, 0.0, 1.0, 0.0, 1.0, 1.0, 0.0, 1.0])
me_cube.materials.append(mat_material)
me_cube.use_remesh_preserve_volume = False
me_cube.use_remesh_preserve_attributes = False
me_cube.use_mirror_vertex_groups = False
me_cube.update()

# ---- objects
ob_cube_004 = bpy.data.objects.new('Cube.004', me_cube_004)
ob_cube_003 = bpy.data.objects.new('Cube.003', me_cube_003)
ob_cylinder_009 = bpy.data.objects.new('Cylinder.009', me_cylinder_014)
ob_cylinder_008 = bpy.data.objects.new('Cylinder.008', me_cylinder_013)
ob_cylinder_007 = bpy.data.objects.new('Cylinder.007', me_cylinder_012)
ob_cylinder_006 = bpy.data.objects.new('Cylinder.006', me_cylinder_011)
ob_cylinder_005 = bpy.data.objects.new('Cylinder.005', me_cylinder_010)
ob_cube_002 = bpy.data.objects.new('Cube.002', me_cube_002)
ob_cylinder_002 = bpy.data.objects.new('Cylinder.002', me_cylinder_009)
ob_cylinder_003 = bpy.data.objects.new('Cylinder.003', me_cylinder_008)
ob_cylinder_000 = bpy.data.objects.new('Cylinder.000', me_cylinder_007)
ob_cylinder_004 = bpy.data.objects.new('Cylinder.004', me_cylinder_006)
ob_cylinder_001 = bpy.data.objects.new('Cylinder.001', me_cylinder_001)
ob_cube_001 = bpy.data.objects.new('Cube.001', me_cube_001)
ob_cube = bpy.data.objects.new('Cube', me_cube)
ob_lamp = bpy.data.objects.new('Lamp', light_lamp)
ob_camera = bpy.data.objects.new('Camera', cam_camera)

# ---- transforms, parenting, visibility, modifiers, constraints
ob_cube_004.location = (0.8327, -0.91, 0.5618)
ob_cube_004.scale = (0.04997, 0.04872, 0.02014)
ob_cube_004.lineart.crease_threshold = 0.0
ob_cube_003.location = (0.8327, 0.9208, 0.5618)
ob_cube_003.scale = (0.04997, 0.04872, 0.02014)
ob_cube_003.lineart.crease_threshold = 0.0
ob_cylinder_009.location = (0.8384, 0.9282, 0.3977)
ob_cylinder_009.rotation_euler = (1.571, 0.0, 3.142)
ob_cylinder_009.scale = (0.166, 0.166, 0.0415)
ob_cylinder_009.lineart.crease_threshold = 0.0
ob_cylinder_008.location = (0.2654, 0.9335, 0.08275)
ob_cylinder_008.rotation_euler = (1.571, 0.0, 0.0)
ob_cylinder_008.scale = (0.0833, 0.0833, 0.0415)
ob_cylinder_008.lineart.crease_threshold = 0.0
ob_cylinder_007.location = (-0.8042, 0.9282, 0.3977)
ob_cylinder_007.rotation_euler = (1.571, -0.0, 3.142)
ob_cylinder_007.scale = (0.166, 0.166, 0.0415)
ob_cylinder_007.lineart.crease_threshold = 0.0
ob_cylinder_006.location = (-0.02819, 0.9335, 0.08275)
ob_cylinder_006.rotation_euler = (1.571, 0.0, 0.0)
ob_cylinder_006.scale = (0.0833, 0.0833, 0.0415)
ob_cylinder_006.lineart.crease_threshold = 0.0
ob_cylinder_005.location = (-0.3611, 0.9335, 0.08275)
ob_cylinder_005.rotation_euler = (1.571, 0.0, 0.0)
ob_cylinder_005.scale = (0.0833, 0.0833, 0.0415)
ob_cylinder_005.lineart.crease_threshold = 0.0
ob_cube_002.location = (0.0, 0.8721, 0.3328)
ob_cube_002.scale = (1.0, 0.0208, 0.332)
ob_cube_002.lineart.crease_threshold = 0.0
ob_cylinder_002.location = (-0.3611, -0.927, 0.08275)
ob_cylinder_002.rotation_euler = (1.571, 0.0, 0.0)
ob_cylinder_002.scale = (0.0833, 0.0833, 0.0415)
ob_cylinder_002.lineart.crease_threshold = 0.0
ob_cylinder_003.location = (-0.02819, -0.927, 0.08275)
ob_cylinder_003.rotation_euler = (1.571, 0.0, 0.0)
ob_cylinder_003.scale = (0.0833, 0.0833, 0.0415)
ob_cylinder_003.lineart.crease_threshold = 0.0
ob_cylinder_000.location = (-0.8042, -0.9323, 0.3977)
ob_cylinder_000.rotation_euler = (1.571, 0.0, 0.0)
ob_cylinder_000.scale = (0.166, 0.166, 0.0415)
ob_cylinder_000.lineart.crease_threshold = 0.0
ob_cylinder_004.location = (0.2654, -0.927, 0.08275)
ob_cylinder_004.rotation_euler = (1.571, 0.0, 0.0)
ob_cylinder_004.scale = (0.0833, 0.0833, 0.0415)
ob_cylinder_004.lineart.crease_threshold = 0.0
ob_cylinder_001.location = (0.8384, -0.9323, 0.3977)
ob_cylinder_001.rotation_euler = (1.571, 0.0, 0.0)
ob_cylinder_001.scale = (0.166, 0.166, 0.0415)
ob_cylinder_001.lineart.crease_threshold = 0.0
ob_cube_001.location = (0.0, -0.8729, 0.3328)
ob_cube_001.scale = (1.0, 0.0208, 0.332)
ob_cube_001.lineart.crease_threshold = 0.0
ob_cube.location = (0.0, 0.0, 0.4038)
ob_cube.scale = (1.0, 0.853, 0.0208)
ob_cube.lock_rotations_4d = False
ob_cube.empty_display_type = 'ARROWS'
ob_cube.lineart.crease_threshold = 0.0
ob_lamp.location = (4.076, 1.005, 5.904)
ob_lamp.rotation_euler = (0.6503, 0.05522, 1.866)
ob_lamp.lock_rotations_4d = False
ob_lamp.empty_display_type = 'ARROWS'
ob_lamp.color = (0.0, 0.0, 0.0, 0.0)
ob_lamp.lineart.crease_threshold = 0.0
ob_camera.location = (7.481, -6.508, 5.344)
ob_camera.rotation_euler = (1.109, 0.01082, 0.8149)
ob_camera.lock_rotations_4d = False
ob_camera.empty_display_type = 'ARROWS'
ob_camera.color = (0.0, 0.0, 0.0, 0.0)
ob_camera.display_type = 'WIRE'
ob_camera.lineart.crease_threshold = 0.0

# ---- collection membership
col_collection_1.objects.link(ob_cube_004)
col_collection_1.objects.link(ob_cube_003)
col_collection_1.objects.link(ob_cylinder_009)
col_collection_1.objects.link(ob_cylinder_008)
col_collection_1.objects.link(ob_cylinder_007)
col_collection_1.objects.link(ob_cylinder_006)
col_collection_1.objects.link(ob_cylinder_005)
col_collection_1.objects.link(ob_cube_002)
col_collection_1.objects.link(ob_cylinder_002)
col_collection_1.objects.link(ob_cylinder_003)
col_collection_1.objects.link(ob_cylinder_000)
col_collection_1.objects.link(ob_cylinder_004)
col_collection_1.objects.link(ob_cylinder_001)
col_collection_1.objects.link(ob_cube_001)
col_collection_1.objects.link(ob_cube)
col_collection_1.objects.link(ob_lamp)
col_collection_1.objects.link(ob_camera)

# ---- scene / render settings (as saved in the file)
scene.camera = ob_camera
scene.frame_start = 1; scene.frame_end = 250; scene.frame_set(1)
scene.render.engine = 'BLENDER_EEVEE_NEXT'
scene.render.image_settings.color_mode = 'RGB'
scene.render.image_settings.compression = 90
scene.render.resolution_percentage = 50
scene.render.dither_intensity = 0.0
scene.render.bake_margin = 2
scene.render.bake_bias = 0.0
scene.cycles.use_denoising = False
scene.cycles.samples = 10
scene.cycles.sampling_pattern = 'TABULATED_SOBOL'
scene.cycles.light_sampling_threshold = 0.0
scene.cycles.use_adaptive_sampling = False
scene.cycles.use_light_tree = False
scene.cycles.blur_glossy = 0.0
scene.cycles.volume_bounces = 1
scene.cycles.pixel_filter_type = 'GAUSSIAN'
scene.cycles.sample_clamp_indirect = 0.0
scene.view_settings.view_transform = 'Standard'
bpy.context.view_layer.update()
